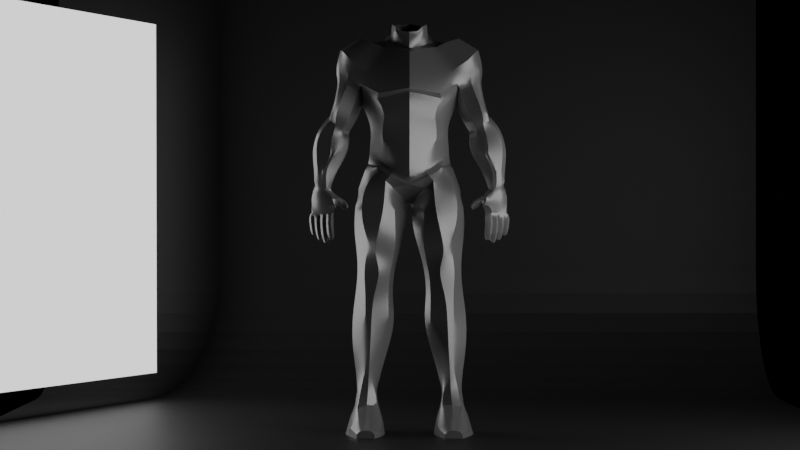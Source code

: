 # Source: 71-Cuerpo_3772_autosave.blend  (saved by Blender 3.4.6; exported with 4.5.12 LTS)
import bpy
from mathutils import Matrix  # noqa: F401  (used for matrix-valued properties, if any)

bpy.ops.wm.read_factory_settings(use_empty=True)
scene = bpy.context.scene
scene.name = 'Scene'

# ---- collections
col_collection = bpy.data.collections.new('Collection'); scene.collection.children.link(col_collection)

# ---- materials (node trees are filled in below, after node groups)
mat_material_004 = bpy.data.materials.new('Material.004')
mat_material_003 = bpy.data.materials.new('Material.003')
mat_material_001 = bpy.data.materials.new('Material.001')
mat_material_002 = bpy.data.materials.new('Material.002')

# ---- material node trees
mat_material_004.use_nodes = True; mat_material_004.node_tree.nodes.clear()
_N = mat_material_004.node_tree.nodes; _L = mat_material_004.node_tree.links
n0 = _N.new('ShaderNodeBsdfPrincipled'); n0.name = 'Principled BSDF'; n0.location = (10, 300)
n0.distribution = 'GGX'
n0.subsurface_method = 'RANDOM_WALK_SKIN'
n0.inputs[0].default_value = (0.5382, 0.5382, 0.5382, 1.0)
n0.inputs[1].default_value = 0.4567
n0.inputs[2].default_value = 0.3071
n0.inputs[3].default_value = 1.45
n0.inputs[27].default_value = (0.0, 0.0, 0.0, 1.0)
n0.inputs[28].default_value = 1.0
n1 = _N.new('ShaderNodeOutputMaterial'); n1.name = 'Material Output'; n1.location = (300, 300)
_L.new(n0.outputs[0], n1.inputs[0])
n1.is_active_output = True
mat_material_003.use_nodes = True; mat_material_003.node_tree.nodes.clear()
_N = mat_material_003.node_tree.nodes; _L = mat_material_003.node_tree.links
n0 = _N.new('ShaderNodeBsdfPrincipled'); n0.name = 'Principled BSDF'; n0.location = (10, 300)
n0.distribution = 'GGX'
n0.subsurface_method = 'RANDOM_WALK_SKIN'
n0.inputs[0].default_value = (0.03522, 0.03522, 0.03522, 1.0)
n0.inputs[3].default_value = 1.45
n0.inputs[27].default_value = (0.0, 0.0, 0.0, 1.0)
n0.inputs[28].default_value = 1.0
n1 = _N.new('ShaderNodeOutputMaterial'); n1.name = 'Material Output'; n1.location = (300, 300)
_L.new(n0.outputs[0], n1.inputs[0])
n1.is_active_output = True
mat_material_001.use_nodes = True; mat_material_001.node_tree.nodes.clear()
_N = mat_material_001.node_tree.nodes; _L = mat_material_001.node_tree.links
n0 = _N.new('ShaderNodeOutputMaterial'); n0.name = 'Material Output'; n0.location = (300, 300)
n1 = _N.new('ShaderNodeEmission'); n1.name = 'Emission'; n1.location = (10, 300)
_L.new(n1.outputs[0], n0.inputs[0])
n0.is_active_output = True
mat_material_002.use_nodes = True; mat_material_002.node_tree.nodes.clear()
_N = mat_material_002.node_tree.nodes; _L = mat_material_002.node_tree.links
n0 = _N.new('ShaderNodeOutputMaterial'); n0.name = 'Material Output'; n0.location = (300, 300)
n1 = _N.new('ShaderNodeEmission'); n1.name = 'Emission'; n1.location = (10, 300)
_L.new(n1.outputs[0], n0.inputs[0])
n0.is_active_output = True

# ---- world
world_world = bpy.data.worlds.new('World'); scene.world = world_world
world_world.use_nodes = True; world_world.node_tree.nodes.clear()
_N = world_world.node_tree.nodes; _L = world_world.node_tree.links
n0 = _N.new('ShaderNodeOutputWorld'); n0.name = 'World Output'; n0.location = (300, 300)
n1 = _N.new('ShaderNodeBackground'); n1.name = 'Background'; n1.location = (10, 300)
n1.inputs[0].default_value = (0.0, 0.0, 0.0, 1.0)
_L.new(n1.outputs[0], n0.inputs[0])
n0.is_active_output = True
world_world.color = (0.05088, 0.05088, 0.05088)
world_world.use_sun_shadow = False
world_world.sun_shadow_jitter_overblur = 0.0

# ---- cameras
cam_camera_001 = bpy.data.cameras.new('Camera.001')
cam_camera_001.lens = 85.0

# ---- meshes
me_cylinder_002 = bpy.data.meshes.new('Cylinder.002')
me_cylinder_002.from_pydata([(0.0, 0.2319, 0.58), (0.0, 0.2682, 0.7411), (0.3189, 0.1863, 0.5635), (0.3281, 0.2039, 0.6984), (0.3894, -0.02305, 0.5538), (0.3886, -0.02843, 0.7094), (0.2705, -0.2116, 0.5539), (0.2705, -0.2612, 0.7205), (0.0, -0.3496, 0.5599), (0.0, -0.3878, 0.736), (0.0, 0.2593, 0.3509), (0.2114, 0.2279, 0.413), (0.4011, -0.002203, 0.4648), (0.1611, -0.2586, 0.3506), (0.0, -0.3496, 0.3152), (0.3046, 0.228, 0.7959), (0.0, 0.3371, 0.8737), (0.4349, -0.01589, 0.8186), (0.2399, -0.3093, 0.7931), (0.0, -0.431, 0.8732), (0.355, 0.2154, 0.9722), (0.0, 0.3831, 1.041), (0.5234, -0.0008703, 1.061), (0.3178, -0.2688, 0.9776), (0.0, -0.4056, 1.038), (0.3576, 0.2743, 1.006), (0.0, 0.3829, 1.07), (0.5347, -0.006571, 1.148), (0.3116, -0.323, 1.025), (0.0, -0.4607, 1.072), (0.303, 0.3166, 1.198), (0.0, 0.3818, 1.225), (0.723, -0.06838, 1.28), (0.2531, -0.3186, 1.175), (0.0, -0.4119, 1.221), (0.2361, 0.245, 1.634), (0.0, 0.3471, 1.445), (0.3239, 0.009886, 1.539), (0.1509, -0.1964, 1.489), (0.0, -0.2866, 1.445), (0.7819, 0.1388, 0.3966), (0.7528, 0.156, 0.5417), (0.8053, 0.1388, 0.4066), (0.7973, 0.1559, 0.5541), (0.9938, 0.04627, 0.4274), (0.9683, 0.06428, 0.5555), (0.9992, -0.08579, 0.4257), (0.9698, -0.06622, 0.555), (0.8134, -0.1806, 0.4027), (0.8143, -0.1503, 0.543), (0.7882, -0.1804, 0.3921), (0.7363, -0.1267, 0.5241), (0.6607, -0.07323, 0.403), (0.6413, -0.06008, 0.5303), (0.6594, 0.0551, 0.4031), (0.6317, 0.06471, 0.5349), (0.8081, 0.1559, 0.6372), (0.694, 0.156, 0.609), (0.9323, 0.06446, 0.6672), (0.9325, -0.06471, 0.6672), (0.7807, -0.1264, 0.6393), (0.7036, -0.09021, 0.6148), (0.6477, -0.04958, 0.5965), (0.6432, 0.06471, 0.5957), (0.9596, -0.1359, 0.4184), (0.9522, -0.1122, 0.5556), (0.8993, -0.1104, 0.6562), (0.8714, 0.02684, 0.2224), (0.8868, 0.02665, 0.2222), (0.9722, -0.02469, 0.2373), (0.978, -0.09801, 0.2504), (0.9441, -0.1466, 0.2428), (0.8944, -0.177, 0.2207), (0.8762, -0.1759, 0.2195), (0.7789, -0.1092, 0.213), (0.778, -0.02482, 0.2137), (0.8677, -0.02343, 0.08242), (0.9124, -0.00778, 0.09146), (0.9729, -0.02807, 0.06814), (0.9739, -0.09761, 0.1101), (0.945, -0.1309, 0.1105), (0.9067, -0.147, 0.08375), (0.8584, -0.1458, 0.08109), (0.8194, -0.1053, 0.0832), (0.8213, -0.05794, 0.09454), (0.7158, 0.1883, 0.9418), (0.6213, 0.1387, 1.117), (0.7488, 0.1332, 0.9563), (0.6961, 0.1236, 1.169), (0.7786, -1.637e-07, 0.9734), (0.7361, -0.004115, 1.158), (0.7488, -0.1318, 0.9569), (0.7118, -0.1096, 1.141), (0.7126, -0.1843, 0.9415), (0.6432, -0.1579, 1.11), (0.5941, -0.1332, 0.8811), (0.5388, -0.1334, 1.071), (0.5167, 6.837e-05, 0.8588), (0.4629, -0.0009074, 1.086), (0.5941, 0.1332, 0.8811), (0.5239, 0.1416, 1.111), (0.7611, 0.1883, 0.8061), (0.7954, 0.1332, 0.8194), (0.8162, -1.674e-07, 0.8365), (0.7953, -0.133, 0.8195), (0.7584, -0.1852, 0.806), (0.6473, -0.1328, 0.7483), (0.5861, -1.531e-07, 0.7296), (0.647, 0.1332, 0.7479), (0.7816, 0.1883, 0.7093), (0.8062, 0.1332, 0.7473), (0.8288, -1.778e-07, 0.7918), (0.8164, -0.1105, 0.7463), (0.7658, -0.1374, 0.7156), (0.7086, -0.107, 0.672), (0.6323, -1.592e-07, 0.653), (0.7056, 0.1332, 0.6476), (0.3348, -0.1092, 0.5555), (0.3327, -0.1362, 0.7155), (0.293, -0.1175, 0.4202), (0.3461, -0.1491, 0.8079), (0.4635, -0.1215, 1.007), (0.4858, -0.2191, 1.123), (0.437, -0.2169, 1.265), (0.276, -0.1212, 1.505), (0.3548, 0.08104, 0.5588), (0.3592, 0.08705, 0.704), (0.3163, 0.1259, 0.4394), (0.3699, 0.1039, 0.8079), (0.4605, 0.06672, 1.015), (0.4791, 0.1828, 1.165), (0.4722, 0.3, 1.328), (0.3225, 0.2035, 1.59), (0.6269, -0.1595, 1.217), (0.6016, -0.1882, 1.36), (0.4013, -0.07794, 1.567), (0.4244, 0.04009, 1.576), (0.5848, 0.1738, 1.262), (0.5844, 0.2457, 1.402), (0.3885, 0.1477, 1.572), (0.7594, 0.007725, 1.3), (0.6809, -0.09975, 1.461), (0.7097, 0.01355, 1.488), (0.5058, -0.01199, 1.599), (0.5176, 0.01951, 1.605), (0.6631, 0.1273, 1.312), (0.6243, 0.1586, 1.485), (0.4934, 0.1088, 1.592), (0.3089, 0.1916, -0.319), (0.2899, 0.215, -0.1939), (0.4878, 0.1165, -0.3275), (0.5191, 0.1518, -0.1678), (0.565, -0.02285, -0.3239), (0.5488, -0.0572, -0.1372), (0.4762, -0.2705, -0.3138), (0.4902, -0.2467, -0.1394), (0.2983, -0.3469, -0.3075), (0.2705, -0.3231, -0.1728), (0.155, -0.2705, -0.3323), (0.1606, -0.2467, -0.1752), (0.04961, -0.02638, -0.3625), (0.03153, -0.07033, -0.185), (0.1555, 0.09536, -0.3391), (0.1653, 0.112, -0.189), (0.3379, 0.1911, -0.487), (0.4247, 0.1152, -0.482), (0.551, 0.002198, -0.4955), (0.4242, -0.246, -0.4817), (0.3377, -0.3224, -0.4869), (0.15, -0.246, -0.4991), (0.0935, 0.002198, -0.5328), (0.15, 0.1141, -0.4991), (0.361, 0.1488, -0.6228), (0.4338, 0.07235, -0.6252), (0.5301, -0.05715, -0.656), (0.4338, -0.2064, -0.6252), (0.361, -0.2828, -0.6228), (0.1779, -0.2064, -0.6808), (0.1489, -0.05715, -0.7085), (0.1779, 0.07235, -0.6808), (0.4917, 0.2284, 0.0275), (0.3086, 0.2437, -0.02511), (0.52, 0.01654, 0.0437), (0.4603, -0.2138, 0.04829), (0.2562, -0.2902, -0.001698), (0.1708, -0.2138, -0.04221), (0.03175, 7.047e-08, -0.1479), (0.1782, 0.2, -0.04716), (0.2923, 0.07402, -0.8235), (0.4644, -0.002377, -0.8245), (0.5239, -0.06814, -0.8235), (0.4644, -0.1844, -0.8135), (0.2923, -0.2608, -0.8125), (0.213, -0.1844, -0.8354), (0.1748, -0.06814, -0.8577), (0.213, -0.002377, -0.8464), (0.3696, 0.1553, -1.038), (0.4459, 0.07895, -1.028), (0.542, 9.846e-09, -1.018), (0.4459, -0.1673, -1.026), (0.3696, -0.1949, -1.036), (0.2311, -0.1185, -1.028), (0.1929, 1.445e-08, -1.052), (0.2311, 0.07895, -1.03), (0.3934, 0.2894, -1.288), (0.4492, 0.213, -1.286), (0.5843, 1.179e-08, -1.288), (0.4492, -0.1563, -1.266), (0.3934, -0.1839, -1.268), (0.2246, -0.1075, -1.291), (0.1576, 1.352e-08, -1.333), (0.2246, 0.213, -1.311), (0.403, 0.2147, -1.558), (0.4482, 0.1383, -1.559), (0.5842, 1.382e-08, -1.593), (0.4482, -0.1432, -1.563), (0.403, -0.1707, -1.562), (0.3078, -0.09433, -1.552), (0.2291, 1.084e-08, -1.603), (0.3078, 0.1383, -1.547), (0.4239, 0.1114, -1.874), (0.4574, 0.03499, -1.872), (0.5415, 1.197e-08, -1.861), (0.4574, -0.1278, -1.859), (0.4239, -0.1553, -1.861), (0.3839, -0.07895, -1.858), (0.3094, 7.703e-09, -1.863), (0.3839, 0.03499, -1.872), (0.0, 0.2673, 1.605), (0.0, 0.2168, 1.722), (0.1071, 0.1688, 1.69), (0.08371, 0.1247, 1.712), (0.1893, -0.001521, 1.605), (0.1762, -0.0003089, 1.687), (0.05419, -0.1383, 1.587), (0.07892, -0.1162, 1.648), (0.0, -0.1553, 1.584), (0.0, -0.1438, 1.639), (0.03266, -0.1383, 1.497), (0.2363, 0.0007004, 1.568), (0.2007, 0.2089, 1.666), (0.0, 0.3015, 1.498), (0.1342, -0.08181, 1.683), (0.122, -0.08192, 1.583), (0.0, -0.1553, 1.497), (0.09822, -0.08184, 1.515), (0.0, 0.1837, 1.785), (0.08194, 0.1178, 1.771), (0.1699, -2.786e-07, 1.759), (0.08157, -0.1162, 1.679), (0.0, -0.1438, 1.67), (0.1298, -0.08181, 1.732), (0.4334, 0.06675, -2.044), (0.4908, 0.03911, -2.05), (0.5328, -0.002494, -2.052), (0.4974, -0.1181, -2.049), (0.4283, -0.1408, -2.052), (0.367, -0.1065, -2.049), (0.3474, -0.03207, -2.048), (0.382, 0.03088, -2.054), (0.4158, 0.2273, 0.2141), (0.2689, 0.266, 0.1167), (0.4462, 0.01543, 0.2494), (0.3683, -0.1607, 0.1742), (0.2439, -0.2652, 0.121), (0.1659, -0.2135, 0.05671), (0.02675, 0.0002782, -0.09776), (0.1755, 0.2156, 0.05809), (0.0, 0.2591, 0.2293), (0.1999, 0.2215, 0.2903), (0.3998, 0.001354, 0.398), (0.1567, -0.2577, 0.2122), (0.0, -0.3042, 0.1634), (0.284, -0.1164, 0.3178), (0.3103, 0.1313, 0.3578), (1.007, 0.01525, -0.1219), (1.013, 0.07102, -0.1198), (0.9935, 0.03432, -0.0554), (0.9988, 0.01199, 0.01327), (1.009, -0.002967, -0.05808), (0.9959, -0.02794, 0.01341), (0.954, -0.07497, -0.0613), (0.9503, -0.09671, 0.04521), (0.8622, -0.1215, -0.06432), (0.8718, -0.1316, 0.0237), (0.832, -0.1129, 0.0408), (0.8143, -0.05204, -0.06057), (0.8306, -0.06268, 0.02438), (0.8868, 0.01275, -0.05831), (0.9055, -0.006556, 0.02606), (0.9598, 0.05614, -0.05541), (0.9712, 0.0378, 0.01779), (0.9372, -0.0563, -0.1243), (0.8399, -0.1036, -0.1308), (0.7743, -0.1001, -0.1344), (0.8015, -0.03743, -0.1271), (0.8789, 0.02088, -0.1256), (0.9581, 0.0737, -0.1207), (0.9964, 0.02402, -0.201), (1.015, 0.06767, -0.2023), (0.9252, -0.02675, -0.2023), (0.8543, -0.06746, -0.2035), (0.7996, -0.06846, -0.1962), (0.8242, -0.03099, -0.2052), (0.8887, 0.01266, -0.2095), (0.969, 0.06207, -0.2041), (0.8546, -0.07931, -0.2986), (0.8526, -0.05724, -0.3014), (0.8504, -0.05264, -0.2638), (0.8485, -0.04611, -0.2388), (0.8523, -0.07478, -0.2596), (0.8536, -0.06685, -0.2279), (0.8375, -0.09144, -0.2578), (0.8384, -0.08184, -0.2229), (0.8156, -0.09305, -0.2588), (0.8151, -0.0851, -0.2181), (0.7991, -0.07885, -0.2617), (0.7974, -0.0735, -0.2218), (0.7977, -0.05763, -0.2645), (0.8002, -0.05272, -0.2226), (0.8116, -0.04169, -0.2659), (0.8142, -0.03797, -0.2298), (0.8329, -0.0391, -0.2656), (0.8312, -0.03163, -0.2315), (0.8402, -0.09604, -0.2974), (0.8184, -0.09817, -0.2986), (0.8016, -0.08441, -0.3017), (0.7996, -0.06279, -0.3048), (0.8137, -0.04604, -0.3058), (0.8354, -0.04365, -0.3041), (0.8468, -0.06551, -0.405), (0.8448, -0.04414, -0.4013), (0.8483, -0.05017, -0.3619), (0.8518, -0.05663, -0.3189), (0.8502, -0.07173, -0.3654), (0.8537, -0.07823, -0.3224), (0.8362, -0.08851, -0.3669), (0.8396, -0.09501, -0.3238), (0.8144, -0.0907, -0.3654), (0.8179, -0.0972, -0.3224), (0.7977, -0.077, -0.3619), (0.8011, -0.0835, -0.3188), (0.7957, -0.05544, -0.3584), (0.7992, -0.06194, -0.3153), (0.8098, -0.03865, -0.3569), (0.8132, -0.04516, -0.3139), (0.8315, -0.03647, -0.3584), (0.835, -0.04293, -0.3155), (0.8328, -0.08219, -0.4064), (0.8113, -0.08416, -0.4045), (0.7953, -0.07061, -0.4002), (0.7938, -0.04993, -0.3962), (0.8071, -0.03362, -0.395), (0.8282, -0.03099, -0.3972), (0.8272, -0.04435, -0.4726), (0.8263, -0.03201, -0.4677), (0.8327, -0.03397, -0.4503), (0.8429, -0.04222, -0.4152), (0.8346, -0.05015, -0.457), (0.8446, -0.06235, -0.4215), (0.8229, -0.0637, -0.4606), (0.8306, -0.07802, -0.4244), (0.805, -0.0646, -0.458), (0.8098, -0.07967, -0.4225), (0.7945, -0.05454, -0.4498), (0.7947, -0.06675, -0.417), (0.7923, -0.03914, -0.4454), (0.7938, -0.04762, -0.4111), (0.8035, -0.02673, -0.4426), (0.8067, -0.0326, -0.4079), (0.8198, -0.02519, -0.444), (0.8268, -0.0301, -0.4095), (0.8183, -0.05401, -0.4774), (0.8041, -0.05547, -0.4756), (0.7972, -0.04889, -0.4633), (0.7951, -0.03724, -0.4603), (0.8021, -0.02589, -0.4611), (0.8161, -0.02486, -0.4617), (0.9169, -0.03797, -0.2986), (0.9144, -0.01568, -0.3016), (0.9111, -0.01124, -0.2643), (0.911, -0.005153, -0.2412), (0.915, -0.03354, -0.2598), (0.9169, -0.02582, -0.2296), (0.8995, -0.05252, -0.2576), (0.8943, -0.04749, -0.2221), (0.8748, -0.05474, -0.2599), (0.8677, -0.05703, -0.229), (0.859, -0.03873, -0.2644), (0.8554, -0.04071, -0.2394), (0.8589, -0.01674, -0.2651), (0.8526, -0.01553, -0.229), (0.8744, -0.001056, -0.2667), (0.8767, 0.00203, -0.234), (0.8943, 0.001192, -0.2662), (0.8953, 0.007092, -0.2359), (0.9024, -0.0556, -0.2973), (0.8795, -0.05772, -0.2985), (0.8625, -0.04297, -0.3011), (0.8612, -0.02104, -0.3036), (0.8753, -0.004531, -0.3052), (0.897, -0.002188, -0.3044), (0.9085, -0.02398, -0.4052), (0.9064, -0.00259, -0.4013), (0.9099, -0.00862, -0.3619), (0.9134, -0.01507, -0.3189), (0.9118, -0.03018, -0.3654), (0.9154, -0.0367, -0.3224), (0.8978, -0.04697, -0.3669), (0.9013, -0.0535, -0.3238), (0.876, -0.04915, -0.3654), (0.8795, -0.05567, -0.3224), (0.8593, -0.03545, -0.3619), (0.8626, -0.04201, -0.3189), (0.8573, -0.01389, -0.3584), (0.8608, -0.02036, -0.3157), (0.8714, 0.002898, -0.3569), (0.8749, -0.003684, -0.3143), (0.8931, 0.005081, -0.3584), (0.8966, -0.001372, -0.3153), (0.8945, -0.04076, -0.4066), (0.8727, -0.04295, -0.4052), (0.8561, -0.02923, -0.4015), (0.8543, -0.007801, -0.3978), (0.8682, 0.008791, -0.3962), (0.8898, 0.01082, -0.3975), (0.8869, 0.001214, -0.4978), (0.8857, 0.0134, -0.4892), (0.8931, 0.009509, -0.4602), (0.9043, -0.0005455, -0.4158), (0.8958, -0.00733, -0.4656), (0.9069, -0.02125, -0.4211), (0.8843, -0.02218, -0.4674), (0.8929, -0.03778, -0.4237), (0.8656, -0.02329, -0.4646), (0.8714, -0.04003, -0.4211), (0.8541, -0.01258, -0.4572), (0.8556, -0.02659, -0.4153), (0.8525, 0.003584, -0.4525), (0.8541, -0.006415, -0.409), (0.8632, 0.01699, -0.4523), (0.8678, 0.009522, -0.4063), (0.8798, 0.01853, -0.4546), (0.8884, 0.01179, -0.4099), (0.8769, -0.009193, -0.5062), (0.8617, -0.0114, -0.4995), (0.8543, -0.004768, -0.4831), (0.8533, 0.007463, -0.4776), (0.8612, 0.01899, -0.4792), (0.8754, 0.02003, -0.4806), (0.977, 0.003236, -0.2997), (0.9754, 0.02554, -0.3017), (0.9803, 0.03268, -0.2673), (0.9851, 0.04364, -0.2451), (0.9806, 0.01057, -0.2618), (0.9898, 0.02172, -0.2311), (0.9622, -0.006925, -0.2589), (0.9619, 0.0009786, -0.2218), (0.9383, -0.01052, -0.2613), (0.9333, -0.01267, -0.2291), (0.9236, 0.00352, -0.2657), (0.9194, 0.001417, -0.2409), (0.9233, 0.02316, -0.2659), (0.9118, 0.01836, -0.2344), (0.9391, 0.03906, -0.2653), (0.9359, 0.03918, -0.2272), (0.9623, 0.04463, -0.2667), (0.9682, 0.05467, -0.2334), (0.9622, -0.0141, -0.2988), (0.9401, -0.01649, -0.3), (0.9234, -0.00216, -0.3028), (0.9221, 0.01938, -0.305), (0.9363, 0.03559, -0.3051), (0.9581, 0.03811, -0.3036), (0.9652, 0.01677, -0.4019), (0.9623, 0.03428, -0.3971), (0.9692, 0.03134, -0.3632), (0.9735, 0.02542, -0.3208), (0.9717, 0.01048, -0.3669), (0.9756, 0.003862, -0.324), (0.9581, -0.006413, -0.3685), (0.9615, -0.01293, -0.3255), (0.9363, -0.008609, -0.3671), (0.9398, -0.01511, -0.324), (0.9196, 0.005092, -0.3635), (0.923, -0.001406, -0.3205), (0.9176, 0.02665, -0.36), (0.9213, 0.02016, -0.3176), (0.9318, 0.04327, -0.3585), (0.9353, 0.03656, -0.3171), (0.9532, 0.04471, -0.3598), (0.9567, 0.03879, -0.3182), (0.9541, 0.001005, -0.4059), (0.9334, -0.001708, -0.4055), (0.9175, 0.01154, -0.4014), (0.9167, 0.03151, -0.3965), (0.9304, 0.04534, -0.3935), (0.9489, 0.04554, -0.3938), (0.9466, 0.03551, -0.4679), (0.9455, 0.04473, -0.4612), (0.9498, 0.04286, -0.4471), (0.9555, 0.03758, -0.4219), (0.9521, 0.03106, -0.4533), (0.9589, 0.02275, -0.4259), (0.9438, 0.01972, -0.4592), (0.9504, 0.007465, -0.4275), (0.9277, 0.01797, -0.4578), (0.9317, 0.003766, -0.4248), (0.9171, 0.02738, -0.451), (0.9173, 0.01597, -0.4194), (0.9165, 0.04136, -0.4456), (0.9171, 0.03443, -0.4153), (0.9269, 0.05075, -0.4428), (0.9294, 0.04652, -0.4155), (0.9401, 0.05002, -0.4429), (0.9443, 0.04633, -0.4181), (0.9393, 0.02779, -0.4769), (0.9259, 0.02647, -0.4767), (0.9178, 0.03332, -0.4677), (0.9174, 0.04403, -0.4617), (0.9257, 0.05188, -0.4587), (0.9374, 0.05109, -0.4576), (1.035, 0.04421, -0.2895), (1.032, 0.06384, -0.2912), (1.034, 0.06837, -0.2573), (1.026, 0.07073, -0.2264), (1.035, 0.05064, -0.2552), (1.027, 0.05849, -0.2242), (1.024, 0.03546, -0.2528), (1.017, 0.04319, -0.2193), (1.002, 0.03179, -0.256), (1.002, 0.03096, -0.2295), (0.9895, 0.04619, -0.261), (0.9891, 0.04462, -0.2439), (0.9904, 0.06521, -0.2603), (0.9844, 0.06502, -0.2323), (1.004, 0.07828, -0.2588), (0.9995, 0.07371, -0.2236), (1.021, 0.07862, -0.2591), (1.016, 0.07491, -0.2275), (1.023, 0.02767, -0.2881), (1.002, 0.02609, -0.2882), (0.9882, 0.04087, -0.2895), (0.9878, 0.06015, -0.2908), (0.9999, 0.07405, -0.292), (1.018, 0.07563, -0.2925), (1.023, 0.05566, -0.3808), (1.021, 0.07194, -0.3776), (1.027, 0.06866, -0.3468), (1.03, 0.06353, -0.3098), (1.028, 0.04983, -0.3498), (1.032, 0.04415, -0.3124), (1.016, 0.03519, -0.3511), (1.02, 0.02854, -0.3135), (0.997, 0.03334, -0.3498), (1.0, 0.02663, -0.3122), (0.9825, 0.0453, -0.3467), (0.986, 0.04, -0.3098), (0.9808, 0.064, -0.3437), (0.9854, 0.05934, -0.3079), (0.993, 0.07859, -0.3424), (0.9974, 0.07359, -0.3071), (1.012, 0.08055, -0.3437), (1.015, 0.07538, -0.3078), (1.012, 0.04274, -0.3823), (0.9952, 0.04108, -0.3811), (0.983, 0.05172, -0.3771), (0.9816, 0.0676, -0.374), (0.9921, 0.08033, -0.3728), (1.009, 0.082, -0.3742), (1.006, 0.07073, -0.426), (1.005, 0.078, -0.4257), (1.009, 0.07828, -0.4175), (1.015, 0.07457, -0.3968), (1.011, 0.06824, -0.4206), (1.017, 0.06148, -0.4004), (1.003, 0.0599, -0.4235), (1.008, 0.05041, -0.4023), (0.9927, 0.05968, -0.421), (0.9937, 0.04968, -0.4016), (0.9862, 0.06559, -0.416), (0.984, 0.05839, -0.3977), (0.9841, 0.07525, -0.4145), (0.9837, 0.07106, -0.3938), (0.9913, 0.08317, -0.4132), (0.9925, 0.08088, -0.3923), (1.002, 0.08365, -0.4139), (1.005, 0.08192, -0.3937), (1.001, 0.06554, -0.4291), (0.9931, 0.06485, -0.4293), (0.9885, 0.06881, -0.4231), (0.9868, 0.07589, -0.4227), (0.9913, 0.08269, -0.4239), (0.9997, 0.08279, -0.4241), (0.6818, -0.06339, -0.09879), (0.694, -0.06759, -0.1155), (0.7186, -0.08575, -0.0972), (0.7454, -0.1079, -0.07637), (0.7085, -0.07854, -0.07632), (0.74, -0.09604, -0.05382), (0.7046, -0.05763, -0.06531), (0.74, -0.07337, -0.04243), (0.7108, -0.0335, -0.06932), (0.7474, -0.04916, -0.04415), (0.7239, -0.01972, -0.08545), (0.7605, -0.03351, -0.0602), (0.7364, -0.02414, -0.1045), (0.7709, -0.0386, -0.08097), (0.7393, -0.04554, -0.1163), (0.7685, -0.06365, -0.09671), (0.7313, -0.07215, -0.1144), (0.756, -0.0946, -0.0964), (0.6766, -0.04477, -0.08937), (0.6818, -0.02252, -0.09307), (0.6944, -0.01074, -0.1074), (0.7064, -0.01571, -0.124), (0.7113, -0.03416, -0.1332), (0.7062, -0.05548, -0.1296), (0.6532, -0.03349, -0.1424), (0.6575, -0.03635, -0.1499), (0.6639, -0.04398, -0.1441), (0.6798, -0.05652, -0.1279), (0.6558, -0.0402, -0.1348), (0.6686, -0.05228, -0.1154), (0.6501, -0.02702, -0.1311), (0.6635, -0.03645, -0.1076), (0.6533, -0.0123, -0.1348), (0.668, -0.0173, -0.1102), (0.6626, -0.006598, -0.1421), (0.6803, -0.007851, -0.1208), (0.6705, -0.009445, -0.153), (0.6925, -0.01366, -0.1336), (0.6744, -0.02373, -0.1574), (0.6968, -0.03046, -0.141), (0.6717, -0.03741, -0.1524), (0.691, -0.04758, -0.1383), (0.6482, -0.02397, -0.1413), (0.6476, -0.01196, -0.1461), (0.6558, -0.008567, -0.1502), (0.66, -0.009852, -0.1595), (0.6621, -0.01972, -0.1647), (0.6617, -0.03137, -0.1581), (0.6556, -0.1403, -2.496), (0.4455, -0.1403, -2.501), (0.4455, -0.02272, -2.501), (0.4468, 0.1512, -2.498), (0.6556, -0.02272, -2.496), (0.5759, 0.1512, -2.495), (0.6019, -0.02272, -2.325), (0.5474, 0.1381, -2.388), (0.5561, 0.047, -2.214), (0.5161, 0.1145, -2.3), (0.4436, 0.06519, -2.182), (0.4462, 0.1175, -2.272), (0.3348, 0.047, -2.214), (0.3784, 0.139, -2.314), (0.289, -0.02272, -2.325), (0.3507, 0.1512, -2.39), (0.2671, -0.02272, -2.477), (0.3346, 0.1512, -2.485), (0.602, -0.1385, -2.326), (0.5561, -0.07052, -2.214), (0.3348, -0.07052, -2.214), (0.289, -0.1403, -2.325), (0.2639, -0.1403, -2.482), (0.6556, -0.2227, -2.496), (0.4455, -0.2227, -2.501), (0.595, -0.2495, -2.364), (0.5271, -0.2065, -2.228), (0.4424, -0.2003, -2.194), (0.3348, -0.1529, -2.214), (0.2926, -0.23, -2.341), (0.2639, -0.2227, -2.478), (0.6018, -0.4333, -2.496), (0.4455, -0.4333, -2.501), (0.5945, -0.4333, -2.409), (0.5169, -0.4238, -2.35), (0.4447, -0.4178, -2.328), (0.3741, -0.4284, -2.354), (0.2964, -0.4333, -2.409), (0.2891, -0.4333, -2.496), (0.5324, -0.6149, -2.5), (0.4455, -0.6149, -2.503), (0.5283, -0.6149, -2.452), (0.504, -0.6149, -2.423), (0.4455, -0.6149, -2.41), (0.3869, -0.6149, -2.423), (0.3626, -0.6149, -2.452), (0.3586, -0.6149, -2.5), (0.3487, 0.1949, 0.2603), (0.2083, 0.2752, 0.1868), (0.4244, 0.01969, 0.2815), (0.329, -0.1589, 0.2567), (0.1931, -0.2707, 0.1809), (0.0, -0.2639, 0.09202), (0.0, -3.35e-05, -0.09178), (0.0, 0.1954, 0.09738), (0.7612, -0.1133, -0.1031), (0.7814, -0.129, -0.1183), (0.7611, -0.08003, -0.1171), (0.7692, -0.06947, -0.1055), (0.798, -0.05106, -0.109), (0.7975, -0.05183, -0.08934), (0.8137, -0.06186, -0.05528), (0.7995, -0.05433, -0.04927), (0.81, -0.07529, -0.009047), (0.7857, -0.06676, -0.02147), (0.8045, -0.1022, 0.002783), (0.7747, -0.08846, -0.02194), (0.8137, -0.1238, -0.01303), (0.7713, -0.1092, -0.03653), (0.7984, -0.1458, -0.06357), (0.7619, -0.125, -0.06549)], [], [(0, 1, 3, 2), (125, 126, 5, 4), (117, 118, 7, 6), (6, 7, 9, 8), (126, 3, 15, 128), (117, 6, 13, 119), (6, 8, 14, 13), (125, 4, 12, 127), (0, 2, 11, 10), (15, 16, 21, 20), (3, 1, 16, 15), (118, 5, 17, 120), (9, 7, 18, 19), (19, 18, 23, 24), (128, 15, 20, 129), (120, 17, 22, 121), (25, 26, 31, 30), (24, 23, 28, 29), (129, 20, 25, 130), (121, 22, 27, 122), (20, 21, 26, 25), (29, 28, 33, 34), (130, 25, 30, 131), (124, 123, 134, 135), (37, 124, 135, 136), (30, 31, 36, 35), (34, 33, 38, 39), (131, 30, 35, 132), (40, 41, 43, 42), (42, 43, 45, 44), (44, 45, 47, 46), (64, 65, 49, 48), (48, 49, 51, 50), (50, 51, 53, 52), (65, 47, 59, 66), (52, 53, 55, 54), (54, 55, 41, 40), (48, 50, 73, 72), (55, 53, 62, 63), (45, 43, 56, 58), (51, 49, 60, 61), (41, 55, 63, 57), (43, 41, 57, 56), (47, 45, 58, 59), (53, 51, 61, 62), (49, 65, 66, 60), (46, 47, 65, 64), (69, 70, 79, 78), (64, 48, 72, 71), (40, 42, 68, 67), (44, 46, 70, 69), (42, 44, 69, 68), (54, 40, 67, 75), (52, 54, 75, 74), (50, 52, 74, 73), (46, 64, 71, 70), (287, 76, 289), (74, 75, 84, 83), (71, 72, 81, 80), (67, 68, 77, 76), (75, 67, 76, 84), (72, 73, 82, 81), (68, 69, 78, 77), (70, 71, 80, 79), (73, 74, 83, 82), (85, 86, 88, 87), (87, 88, 90, 89), (89, 90, 92, 91), (91, 92, 94, 93), (93, 94, 96, 95), (95, 96, 98, 97), (88, 86, 137, 145), (97, 98, 100, 99), (99, 100, 86, 85), (87, 89, 103, 102), (105, 106, 114, 113), (93, 95, 106, 105), (99, 85, 101, 108), (85, 87, 102, 101), (89, 91, 104, 103), (95, 97, 107, 106), (91, 93, 105, 104), (97, 99, 108, 107), (103, 104, 112, 111), (101, 102, 110, 109), (108, 101, 109, 116), (106, 107, 115, 114), (104, 105, 113, 112), (102, 103, 111, 110), (107, 108, 116, 115), (33, 123, 124, 38), (28, 122, 123, 33), (23, 121, 122, 28), (18, 120, 121, 23), (7, 118, 120, 18), (4, 117, 119, 12), (4, 5, 118, 117), (131, 132, 139, 138), (90, 88, 145, 140), (22, 129, 130, 27), (17, 128, 129, 22), (2, 125, 127, 11), (5, 126, 128, 17), (2, 3, 126, 125), (139, 136, 144, 147), (92, 90, 140, 32), (137, 138, 146, 145), (134, 133, 32, 141), (130, 131, 138, 137), (132, 37, 136, 139), (94, 92, 32, 133), (123, 122, 133, 134), (32, 140, 142, 141), (141, 142, 144, 143), (142, 146, 147, 144), (140, 145, 146, 142), (96, 94, 133, 122), (135, 134, 141, 143), (136, 135, 143, 144), (138, 139, 147, 146), (148, 149, 151, 150), (150, 151, 153, 152), (152, 153, 155, 154), (154, 155, 157, 156), (156, 157, 159, 158), (158, 159, 161, 160), (157, 155, 183, 184), (160, 161, 163, 162), (162, 163, 149, 148), (162, 148, 164, 171), (166, 167, 175, 174), (148, 150, 165, 164), (152, 154, 167, 166), (158, 160, 170, 169), (154, 156, 168, 167), (160, 162, 171, 170), (150, 152, 166, 165), (156, 158, 169, 168), (178, 179, 195, 194), (164, 165, 173, 172), (171, 164, 172, 179), (169, 170, 178, 177), (167, 168, 176, 175), (165, 166, 174, 173), (170, 171, 179, 178), (168, 169, 177, 176), (182, 180, 260, 262), (163, 161, 186, 187), (153, 151, 180, 182), (159, 157, 184, 185), (149, 163, 187, 181), (151, 149, 181, 180), (155, 153, 182, 183), (161, 159, 185, 186), (190, 191, 199, 198), (176, 177, 193, 192), (174, 175, 191, 190), (172, 173, 189, 188), (179, 172, 188, 195), (177, 178, 194, 193), (175, 176, 192, 191), (173, 174, 190, 189), (196, 197, 205, 204), (188, 189, 197, 196), (195, 188, 196, 203), (193, 194, 202, 201), (191, 192, 200, 199), (189, 190, 198, 197), (194, 195, 203, 202), (192, 193, 201, 200), (210, 211, 219, 218), (203, 196, 204, 211), (201, 202, 210, 209), (199, 200, 208, 207), (197, 198, 206, 205), (202, 203, 211, 210), (200, 201, 209, 208), (198, 199, 207, 206), (213, 214, 222, 221), (208, 209, 217, 216), (206, 207, 215, 214), (204, 205, 213, 212), (211, 204, 212, 219), (209, 210, 218, 217), (207, 208, 216, 215), (205, 206, 214, 213), (225, 226, 258, 257), (218, 219, 227, 226), (216, 217, 225, 224), (214, 215, 223, 222), (212, 213, 221, 220), (219, 212, 220, 227), (217, 218, 226, 225), (215, 216, 224, 223), (227, 220, 252, 259), (228, 229, 231, 230), (230, 231, 233, 232), (243, 242, 235, 234), (234, 235, 237, 236), (228, 230, 240, 241), (230, 232, 239, 240), (234, 236, 244, 238), (232, 243, 245, 239), (232, 233, 242, 243), (243, 234, 238, 245), (231, 229, 246, 247), (242, 233, 248, 251), (235, 242, 251, 249), (237, 235, 249, 250), (233, 231, 247, 248), (223, 224, 256, 255), (221, 222, 254, 253), (226, 227, 259, 258), (224, 225, 257, 256), (222, 223, 255, 254), (220, 221, 253, 252), (261, 267, 696, 690), (187, 186, 266, 267), (185, 184, 264, 265), (183, 182, 262, 263), (180, 181, 261, 260), (181, 187, 267, 261), (186, 185, 265, 266), (184, 183, 263, 264), (12, 119, 273, 270), (119, 13, 271, 273), (10, 11, 269, 268), (13, 14, 272, 271), (127, 12, 270, 274), (11, 127, 274, 269), (275, 292, 300, 298), (288, 290, 297, 296), (277, 278, 280, 279), (296, 297, 305, 304), (281, 283, 293, 292), (279, 280, 282, 281), (297, 276, 299, 305), (290, 277, 276, 297), (281, 282, 284, 283), (292, 293, 301, 300), (286, 288, 296, 295), (293, 294, 302, 301), (279, 281, 292, 275), (391, 389, 309, 323), (277, 279, 275, 276), (286, 287, 289, 288), (287, 83, 84), (276, 275, 298, 299), (288, 289, 291, 290), (295, 296, 304, 303), (290, 291, 278, 277), (294, 295, 303, 302), (336, 337, 339, 338), (320, 322, 329, 328), (308, 309, 311, 310), (342, 344, 352, 351), (312, 314, 325, 324), (310, 311, 313, 312), (334, 335, 337, 336), (322, 308, 307, 329), (312, 313, 315, 314), (336, 338, 349, 348), (318, 320, 328, 327), (314, 315, 317, 316), (332, 333, 335, 334), (310, 312, 324, 306), (316, 317, 319, 318), (344, 346, 353, 352), (308, 310, 306, 307), (318, 319, 321, 320), (535, 533, 453, 467), (489, 487, 471, 472), (320, 321, 323, 322), (346, 332, 331, 353), (314, 316, 326, 325), (322, 323, 309, 308), (316, 318, 327, 326), (338, 339, 341, 340), (334, 336, 348, 330), (340, 341, 343, 342), (332, 334, 330, 331), (342, 343, 345, 344), (409, 407, 378, 396), (337, 335, 306, 324), (344, 345, 347, 346), (338, 340, 350, 349), (346, 347, 333, 332), (340, 342, 351, 350), (360, 361, 363, 362), (366, 368, 376, 375), (358, 359, 361, 360), (360, 362, 373, 372), (356, 357, 359, 358), (368, 370, 377, 376), (370, 356, 355, 377), (362, 363, 365, 364), (358, 360, 372, 354), (364, 365, 367, 366), (356, 358, 354, 355), (366, 367, 369, 368), (411, 409, 396, 397), (355, 354, 372, 373, 374, 375, 376, 377), (368, 369, 371, 370), (362, 364, 374, 373), (370, 371, 357, 356), (364, 366, 375, 374), (408, 409, 411, 410), (392, 394, 401, 400), (380, 381, 383, 382), (414, 416, 424, 423), (384, 386, 397, 396), (382, 383, 385, 384), (406, 407, 409, 408), (394, 380, 379, 401), (384, 385, 387, 386), (408, 410, 421, 420), (390, 392, 400, 399), (386, 387, 389, 388), (404, 405, 407, 406), (382, 384, 396, 378), (388, 389, 391, 390), (416, 418, 425, 424), (380, 382, 378, 379), (390, 391, 393, 392), (461, 459, 383, 381), (491, 489, 472, 473), (392, 393, 395, 394), (418, 404, 403, 425), (386, 388, 398, 397), (394, 395, 381, 380), (388, 390, 399, 398), (410, 411, 413, 412), (406, 408, 420, 402), (412, 413, 415, 414), (404, 406, 402, 403), (414, 415, 417, 416), (413, 411, 397, 398), (339, 337, 324, 325), (416, 417, 419, 418), (410, 412, 422, 421), (418, 419, 405, 404), (412, 414, 423, 422), (432, 433, 435, 434), (438, 440, 448, 447), (430, 431, 433, 432), (432, 434, 445, 444), (428, 429, 431, 430), (440, 442, 449, 448), (442, 428, 427, 449), (434, 435, 437, 436), (430, 432, 444, 426), (436, 437, 439, 438), (428, 430, 426, 427), (438, 439, 441, 440), (415, 413, 398, 399), (427, 426, 444, 445, 446, 447, 448, 449), (440, 441, 443, 442), (434, 436, 446, 445), (442, 443, 429, 428), (436, 438, 447, 446), (480, 481, 483, 482), (464, 466, 473, 472), (452, 453, 455, 454), (486, 488, 496, 495), (456, 458, 469, 468), (454, 455, 457, 456), (478, 479, 481, 480), (466, 452, 451, 473), (456, 457, 459, 458), (480, 482, 493, 492), (462, 464, 472, 471), (458, 459, 461, 460), (476, 477, 479, 478), (454, 456, 468, 450), (460, 461, 463, 462), (488, 490, 497, 496), (452, 454, 450, 451), (462, 463, 465, 464), (463, 461, 381, 395), (405, 419, 401, 379), (464, 465, 467, 466), (490, 476, 475, 497), (458, 460, 470, 469), (466, 467, 453, 452), (460, 462, 471, 470), (482, 483, 485, 484), (478, 480, 492, 474), (484, 485, 487, 486), (476, 478, 474, 475), (486, 487, 489, 488), (417, 415, 399, 400), (341, 339, 325, 326), (488, 489, 491, 490), (482, 484, 494, 493), (490, 491, 477, 476), (484, 486, 495, 494), (504, 505, 507, 506), (510, 512, 520, 519), (502, 503, 505, 504), (504, 506, 517, 516), (500, 501, 503, 502), (512, 514, 521, 520), (514, 500, 499, 521), (506, 507, 509, 508), (502, 504, 516, 498), (508, 509, 511, 510), (500, 502, 498, 499), (510, 511, 513, 512), (419, 417, 400, 401), (499, 498, 516, 517, 518, 519, 520, 521), (512, 513, 515, 514), (506, 508, 518, 517), (514, 515, 501, 500), (508, 510, 519, 518), (552, 553, 555, 554), (536, 538, 545, 544), (524, 525, 527, 526), (558, 560, 568, 567), (528, 530, 541, 540), (526, 527, 529, 528), (550, 551, 553, 552), (538, 524, 523, 545), (528, 529, 531, 530), (552, 554, 565, 564), (534, 536, 544, 543), (530, 531, 533, 532), (548, 549, 551, 550), (526, 528, 540, 522), (532, 533, 535, 534), (560, 562, 569, 568), (524, 526, 522, 523), (534, 535, 537, 536), (389, 387, 311, 309), (407, 405, 379, 378), (536, 537, 539, 538), (562, 548, 547, 569), (530, 532, 542, 541), (538, 539, 525, 524), (532, 534, 543, 542), (554, 555, 557, 556), (550, 552, 564, 546), (556, 557, 559, 558), (548, 550, 546, 547), (558, 559, 561, 560), (333, 347, 329, 307), (343, 341, 326, 327), (560, 561, 563, 562), (554, 556, 566, 565), (562, 563, 549, 548), (556, 558, 567, 566), (576, 577, 579, 578), (582, 584, 592, 591), (574, 575, 577, 576), (576, 578, 589, 588), (572, 573, 575, 574), (584, 586, 593, 592), (586, 572, 571, 593), (578, 579, 581, 580), (574, 576, 588, 570), (580, 581, 583, 582), (572, 574, 570, 571), (582, 583, 585, 584), (335, 333, 307, 306), (571, 570, 588, 589, 590, 591, 592, 593), (584, 585, 587, 586), (578, 580, 590, 589), (586, 587, 573, 572), (580, 582, 591, 590), (600, 601, 603, 602), (606, 608, 616, 615), (598, 599, 601, 600), (600, 602, 613, 612), (596, 597, 599, 598), (608, 610, 617, 616), (610, 596, 595, 617), (602, 603, 605, 604), (598, 600, 612, 594), (604, 605, 607, 606), (596, 598, 594, 595), (606, 607, 609, 608), (347, 345, 328, 329), (608, 609, 611, 610), (602, 604, 614, 613), (610, 611, 597, 596), (604, 606, 615, 614), (624, 625, 627, 626), (630, 632, 640, 639), (622, 623, 625, 624), (624, 626, 637, 636), (620, 621, 623, 622), (632, 634, 641, 640), (634, 620, 619, 641), (626, 627, 629, 628), (622, 624, 636, 618), (628, 629, 631, 630), (620, 622, 618, 619), (630, 631, 633, 632), (345, 343, 327, 328), (619, 618, 636, 637, 638, 639, 640, 641), (632, 633, 635, 634), (626, 628, 638, 637), (634, 635, 621, 620), (628, 630, 639, 638), (658, 644, 643, 664), (644, 645, 647, 646), (660, 661, 668, 667), (654, 656, 663, 662), (646, 647, 649, 648), (646, 648, 660, 642), (648, 649, 651, 650), (663, 664, 672, 671), (644, 646, 642, 643), (650, 651, 653, 652), (642, 660, 667, 665), (652, 653, 655, 654), (667, 668, 676, 675), (654, 655, 657, 656), (647, 645, 659, 657, 655, 653, 651, 649), (662, 663, 671, 670), (656, 657, 659, 658), (643, 642, 665, 666), (648, 650, 661, 660), (658, 659, 645, 644), (656, 658, 664, 663), (664, 643, 666, 672), (680, 674, 682, 688), (669, 670, 678, 677), (671, 672, 680, 679), (665, 667, 675, 673), (668, 669, 677, 676), (670, 671, 679, 678), (672, 666, 674, 680), (666, 665, 673, 674), (682, 681, 683, 684, 685, 686, 687, 688), (674, 673, 681, 682), (675, 676, 684, 683), (677, 678, 686, 685), (679, 680, 688, 687), (673, 675, 683, 681), (676, 677, 685, 684), (678, 679, 687, 686), (652, 654, 259, 252), (654, 662, 258, 259), (662, 670, 257, 258), (670, 669, 256, 257), (669, 668, 255, 256), (668, 661, 254, 255), (661, 650, 253, 254), (650, 652, 252, 253), (61, 114, 115), (60, 114, 61), (60, 113, 114), (112, 113, 60, 66), (111, 112, 66, 59), (110, 111, 59, 58), (109, 110, 58, 56), (116, 109, 56, 57), (115, 62, 61), (115, 63, 62), (116, 57, 63), (115, 116, 63), (86, 100, 130, 137), (100, 98, 27, 130), (98, 96, 122, 27), (689, 690, 696, 695, 694, 693, 692, 691), (266, 265, 694, 695), (264, 263, 692, 693), (262, 260, 689, 691), (267, 266, 695, 696), (265, 264, 693, 694), (263, 262, 691, 692), (260, 261, 690, 689), (692, 691, 270, 273), (691, 689, 274, 270), (693, 692, 273, 271), (694, 693, 271, 272), (689, 690, 269, 274), (690, 696, 268, 269), (487, 485, 470, 471), (485, 483, 469, 470), (483, 481, 468, 469), (481, 479, 450, 468), (479, 477, 451, 450), (477, 491, 473, 451), (563, 561, 544, 545), (561, 559, 543, 544), (559, 557, 542, 543), (557, 555, 541, 542), (555, 553, 540, 541), (553, 551, 522, 540), (551, 549, 523, 522), (549, 563, 545, 523), (371, 369, 352, 353), (369, 367, 351, 352), (367, 365, 350, 351), (365, 363, 349, 350), (363, 361, 348, 349), (361, 359, 330, 348), (359, 357, 331, 330), (357, 371, 353, 331), (443, 441, 424, 425), (441, 439, 423, 424), (439, 437, 422, 423), (437, 435, 421, 422), (435, 433, 420, 421), (433, 431, 402, 420), (431, 429, 403, 402), (429, 443, 425, 403), (515, 513, 496, 497), (513, 511, 495, 496), (511, 509, 494, 495), (509, 507, 493, 494), (507, 505, 492, 493), (505, 503, 474, 492), (503, 501, 475, 474), (501, 515, 497, 475), (587, 585, 568, 569), (585, 583, 567, 568), (583, 581, 566, 567), (581, 579, 565, 566), (579, 577, 564, 565), (577, 575, 546, 564), (575, 573, 547, 546), (573, 587, 569, 547), (635, 633, 616, 617), (633, 631, 615, 616), (631, 629, 614, 615), (629, 627, 613, 614), (627, 625, 612, 613), (625, 623, 594, 612), (623, 621, 595, 594), (621, 635, 617, 595), (611, 609, 700, 697), (609, 607, 702, 700), (607, 605, 704, 702), (605, 603, 706, 704), (603, 601, 708, 706), (601, 599, 710, 708), (599, 597, 712, 710), (597, 611, 697, 712), (697, 700, 699, 698), (698, 699, 294, 293), (700, 702, 701, 699), (699, 701, 295, 294), (702, 704, 703, 701), (701, 703, 286, 295), (704, 706, 705, 703), (703, 705, 287, 286), (706, 708, 707, 705), (705, 707, 285, 287), (708, 710, 709, 707), (707, 709, 284, 285), (710, 712, 711, 709), (709, 711, 283, 284), (712, 697, 698, 711), (711, 698, 293, 283), (285, 83, 287), (284, 82, 285), (282, 79, 80), (289, 77, 78), (291, 78, 278), (81, 284, 282), (287, 84, 76), (285, 82, 83), (284, 81, 82), (80, 81, 282), (280, 78, 282), (280, 278, 78), (291, 289, 78), (289, 76, 77), (78, 79, 282), (533, 531, 455, 453), (313, 301, 315), (302, 317, 315), (302, 319, 317), (303, 321, 319), (303, 323, 321), (303, 391, 323), (304, 391, 303), (304, 395, 393), (304, 463, 395), (304, 465, 463), (305, 467, 465), (305, 535, 467), (305, 537, 535), (299, 539, 537), (299, 525, 539), (299, 527, 525), (527, 299, 529), (298, 531, 529), (298, 455, 531), (298, 457, 455), (300, 459, 457), (300, 383, 459), (300, 385, 383), (301, 387, 385), (301, 311, 387), (301, 313, 311), (302, 303, 319), (304, 393, 391), (304, 305, 465), (305, 299, 537), (301, 302, 315), (298, 300, 457), (300, 301, 385), (299, 298, 529), (241, 35, 36), (239, 35, 240), (239, 37, 132), (239, 124, 37), (245, 38, 124), (238, 39, 38), (241, 240, 35), (239, 132, 35), (239, 245, 124), (245, 238, 38), (238, 244, 39)])
me_cylinder_002.polygons.foreach_set('use_smooth', [True] * 717)
_uv = me_cylinder_002.uv_layers.new(name='UVMap')
_uv.uv.foreach_set('vector', [1.0, 0.5, 1.0, 1.0, 0.875, 1.0, 0.875, 0.5, 0.8119, 0.5, 0.8119, 1.0, 0.75, 1.0, 0.75, 0.5, 0.6943, 0.5, 0.6943, 1.0, 0.625, 1.0, 0.625, 0.5, 0.625, 0.5, 0.625, 1.0, 0.5, 1.0, 0.5, 0.5, 0.8119, 1.0, 0.875, 1.0, 0.875, 1.0, 0.8119, 1.0, 0.6943, 0.5, 0.625, 0.5, 0.625, 0.5, 0.6943, 0.5, 0.625, 0.5, 0.5, 0.5, 0.5, 0.5, 0.625, 0.5, 0.8119, 0.5, 0.75, 0.5, 0.75, 0.5, 0.8119, 0.5, 1.0, 0.5, 0.875, 0.5, 0.875, 0.5, 1.0, 0.5, 0.875, 1.0, 1.0, 1.0, 1.0, 1.0, 0.875, 1.0, 0.875, 1.0, 1.0, 1.0, 1.0, 1.0, 0.875, 1.0, 0.6943, 1.0, 0.75, 1.0, 0.75, 1.0, 0.6943, 1.0, 0.5, 1.0, 0.625, 1.0, 0.625, 1.0, 0.5, 1.0, 0.5, 1.0, 0.625, 1.0, 0.625, 1.0, 0.5, 1.0, 0.8119, 1.0, 0.875, 1.0, 0.875, 1.0, 0.8119, 1.0, 0.6943, 1.0, 0.75, 1.0, 0.75, 1.0, 0.6943, 1.0, 0.875, 1.0, 1.0, 1.0, 1.0, 1.0, 0.875, 1.0, 0.5, 1.0, 0.625, 1.0, 0.625, 1.0, 0.5, 1.0, 0.8119, 1.0, 0.875, 1.0, 0.875, 1.0, 0.8119, 1.0, 0.6943, 1.0, 0.75, 1.0, 0.75, 1.0, 0.6943, 1.0, 0.875, 1.0, 1.0, 1.0, 1.0, 1.0, 0.875, 1.0, 0.5, 1.0, 0.625, 1.0, 0.625, 1.0, 0.5, 1.0, 0.8119, 1.0, 0.875, 1.0, 0.875, 1.0, 0.8119, 1.0, 0.6943, 1.0, 0.6943, 1.0, 0.6943, 1.0, 0.6943, 1.0, 0.0, 0.0, 0.0, 0.0, 0.0, 0.0, 0.0, 0.0, 0.875, 1.0, 1.0, 1.0, 1.0, 1.0, 0.875, 1.0, 0.5, 1.0, 0.625, 1.0, 0.625, 1.0, 0.5, 1.0, 0.8119, 1.0, 0.875, 1.0, 0.875, 1.0, 0.8119, 1.0, 1.0, 0.5, 1.0, 1.0, 0.875, 1.0, 0.875, 0.5, 0.875, 0.5, 0.875, 1.0, 0.75, 1.0, 0.75, 0.5, 0.75, 0.5, 0.75, 1.0, 0.625, 1.0, 0.625, 0.5, 0.5625, 0.5, 0.5625, 1.0, 0.5, 1.0, 0.5, 0.5, 0.5, 0.5, 0.5, 1.0, 0.375, 1.0, 0.375, 0.5, 0.375, 0.5, 0.375, 1.0, 0.25, 1.0, 0.25, 0.5, 0.5625, 1.0, 0.625, 1.0, 0.625, 1.0, 0.5625, 1.0, 0.25, 0.5, 0.25, 1.0, 0.125, 1.0, 0.125, 0.5, 0.125, 0.5, 0.125, 1.0, 0.0, 1.0, 0.0, 0.5, 0.5, 0.5, 0.375, 0.5, 0.375, 0.5, 0.5, 0.5, 0.125, 1.0, 0.25, 1.0, 0.25, 1.0, 0.125, 1.0, 0.75, 1.0, 0.875, 1.0, 0.875, 1.0, 0.75, 1.0, 0.375, 1.0, 0.5, 1.0, 0.5, 1.0, 0.375, 1.0, 0.0, 1.0, 0.125, 1.0, 0.125, 1.0, 0.0, 1.0, 0.875, 1.0, 1.0, 1.0, 1.0, 1.0, 0.875, 1.0, 0.625, 1.0, 0.75, 1.0, 0.75, 1.0, 0.625, 1.0, 0.25, 1.0, 0.375, 1.0, 0.375, 1.0, 0.25, 1.0, 0.5, 1.0, 0.5625, 1.0, 0.5625, 1.0, 0.5, 1.0, 0.625, 0.5, 0.625, 1.0, 0.5625, 1.0, 0.5625, 0.5, 0.75, 0.5, 0.625, 0.5, 0.625, 0.5, 0.75, 0.5, 0.5625, 0.5, 0.5, 0.5, 0.5, 0.5, 0.5625, 0.5, 1.0, 0.5, 0.875, 0.5, 0.875, 0.5, 1.0, 0.5, 0.75, 0.5, 0.625, 0.5, 0.625, 0.5, 0.75, 0.5, 0.875, 0.5, 0.75, 0.5, 0.75, 0.5, 0.875, 0.5, 0.125, 0.5, 0.0, 0.5, 0.0, 0.5, 0.125, 0.5, 0.25, 0.5, 0.125, 0.5, 0.125, 0.5, 0.25, 0.5, 0.375, 0.5, 0.25, 0.5, 0.25, 0.5, 0.375, 0.5, 0.625, 0.5, 0.5625, 0.5, 0.5625, 0.5, 0.625, 0.5, 0.375, 1.0, 0.0, 0.5, 0.25, 1.0, 0.25, 0.5, 0.125, 0.5, 0.125, 0.5, 0.25, 0.5, 0.5625, 0.5, 0.5, 0.5, 0.5, 0.5, 0.5625, 0.5, 1.0, 0.5, 0.875, 0.5, 0.875, 0.5, 1.0, 0.5, 0.125, 0.5, 0.0, 0.5, 0.0, 0.5, 0.125, 0.5, 0.5, 0.5, 0.375, 0.5, 0.375, 0.5, 0.5, 0.5, 0.875, 0.5, 0.75, 0.5, 0.75, 0.5, 0.875, 0.5, 0.625, 0.5, 0.5625, 0.5, 0.5625, 0.5, 0.625, 0.5, 0.375, 0.5, 0.25, 0.5, 0.25, 0.5, 0.375, 0.5, 1.0, 0.5, 1.0, 1.0, 0.875, 1.0, 0.875, 0.5, 0.875, 0.5, 0.875, 1.0, 0.75, 1.0, 0.75, 0.5, 0.75, 0.5, 0.75, 1.0, 0.625, 1.0, 0.625, 0.5, 0.625, 0.5, 0.625, 1.0, 0.5, 1.0, 0.5, 0.5, 0.5, 0.5, 0.5, 1.0, 0.375, 1.0, 0.375, 0.5, 0.375, 0.5, 0.375, 1.0, 0.25, 1.0, 0.25, 0.5, 0.875, 1.0, 1.0, 1.0, 0.8119, 1.0, 0.8119, 1.0, 0.25, 0.5, 0.25, 1.0, 0.125, 1.0, 0.125, 0.5, 0.125, 0.5, 0.125, 1.0, 0.0, 1.0, 0.0, 0.5, 0.875, 0.5, 0.75, 0.5, 0.75, 0.5, 0.875, 0.5, 0.5, 0.5, 0.375, 0.5, 0.375, 0.5, 0.5, 0.5, 0.5, 0.5, 0.375, 0.5, 0.375, 0.5, 0.5, 0.5, 0.125, 0.5, 0.0, 0.5, 0.0, 0.5, 0.125, 0.5, 1.0, 0.5, 0.875, 0.5, 0.875, 0.5, 1.0, 0.5, 0.75, 0.5, 0.625, 0.5, 0.625, 0.5, 0.75, 0.5, 0.375, 0.5, 0.25, 0.5, 0.25, 0.5, 0.375, 0.5, 0.625, 0.5, 0.5, 0.5, 0.5, 0.5, 0.625, 0.5, 0.25, 0.5, 0.125, 0.5, 0.125, 0.5, 0.25, 0.5, 0.75, 0.5, 0.625, 0.5, 0.625, 0.5, 0.75, 0.5, 1.0, 0.5, 0.875, 0.5, 0.875, 0.5, 1.0, 0.5, 0.125, 0.5, 0.0, 0.5, 0.0, 0.5, 0.125, 0.5, 0.375, 0.5, 0.25, 0.5, 0.25, 0.5, 0.375, 0.5, 0.625, 0.5, 0.5, 0.5, 0.5, 0.5, 0.625, 0.5, 0.875, 0.5, 0.75, 0.5, 0.75, 0.5, 0.875, 0.5, 0.25, 0.5, 0.125, 0.5, 0.125, 0.5, 0.25, 0.5, 0.625, 1.0, 0.6943, 1.0, 0.6943, 1.0, 0.625, 1.0, 0.625, 1.0, 0.6943, 1.0, 0.6943, 1.0, 0.625, 1.0, 0.625, 1.0, 0.6943, 1.0, 0.6943, 1.0, 0.625, 1.0, 0.625, 1.0, 0.6943, 1.0, 0.6943, 1.0, 0.625, 1.0, 0.625, 1.0, 0.6943, 1.0, 0.6943, 1.0, 0.625, 1.0, 0.75, 0.5, 0.6943, 0.5, 0.6943, 0.5, 0.75, 0.5, 0.75, 0.5, 0.75, 1.0, 0.6943, 1.0, 0.6943, 0.5, 0.8119, 1.0, 0.8119, 1.0, 0.8119, 1.0, 0.8119, 1.0, 0.75, 1.0, 0.875, 1.0, 0.8119, 1.0, 0.75, 1.0, 0.75, 1.0, 0.8119, 1.0, 0.8119, 1.0, 0.75, 1.0, 0.75, 1.0, 0.8119, 1.0, 0.8119, 1.0, 0.75, 1.0, 0.875, 0.5, 0.8119, 0.5, 0.8119, 0.5, 0.875, 0.5, 0.75, 1.0, 0.8119, 1.0, 0.8119, 1.0, 0.75, 1.0, 0.875, 0.5, 0.875, 1.0, 0.8119, 1.0, 0.8119, 0.5, 0.0, 0.0, 0.0, 0.0, 0.0, 0.0, 0.0, 0.0, 0.625, 1.0, 0.75, 1.0, 0.75, 1.0, 0.6943, 1.0, 0.8119, 1.0, 0.8119, 1.0, 0.8119, 1.0, 0.8119, 1.0, 0.6943, 1.0, 0.6943, 1.0, 0.6943, 1.0, 0.6943, 1.0, 0.8119, 1.0, 0.8119, 1.0, 0.8119, 1.0, 0.8119, 1.0, 0.0, 0.0, 0.0, 0.0, 0.0, 0.0, 0.0, 0.0, 0.5, 1.0, 0.625, 1.0, 0.6943, 1.0, 0.6943, 1.0, 0.6943, 1.0, 0.6943, 1.0, 0.6943, 1.0, 0.6943, 1.0, 0.6943, 1.0, 0.75, 1.0, 0.75, 1.0, 0.6943, 1.0, 0.6943, 1.0, 0.75, 1.0, 0.75, 1.0, 0.6943, 1.0, 0.75, 1.0, 0.8119, 1.0, 0.8119, 1.0, 0.75, 1.0, 0.75, 1.0, 0.8119, 1.0, 0.8119, 1.0, 0.75, 1.0, 0.375, 1.0, 0.5, 1.0, 0.6943, 1.0, 0.6943, 1.0, 0.6943, 1.0, 0.6943, 1.0, 0.6943, 1.0, 0.6943, 1.0, 0.0, 0.0, 0.0, 0.0, 0.0, 0.0, 0.0, 0.0, 0.8119, 1.0, 0.8119, 1.0, 0.8119, 1.0, 0.8119, 1.0, 1.0, 0.5, 1.0, 1.0, 0.875, 1.0, 0.875, 0.5, 0.875, 0.5, 0.875, 1.0, 0.75, 1.0, 0.75, 0.5, 0.75, 0.5, 0.75, 1.0, 0.625, 1.0, 0.625, 0.5, 0.625, 0.5, 0.625, 1.0, 0.5, 1.0, 0.5, 0.5, 0.5, 0.5, 0.5, 1.0, 0.375, 1.0, 0.375, 0.5, 0.375, 0.5, 0.375, 1.0, 0.25, 1.0, 0.25, 0.5, 0.5, 1.0, 0.625, 1.0, 0.625, 1.0, 0.5, 1.0, 0.25, 0.5, 0.25, 1.0, 0.125, 1.0, 0.125, 0.5, 0.125, 0.5, 0.125, 1.0, 0.0, 1.0, 0.0, 0.5, 0.125, 0.5, 0.0, 0.5, 0.0, 0.5, 0.125, 0.5, 0.75, 0.5, 0.625, 0.5, 0.625, 0.5, 0.75, 0.5, 1.0, 0.5, 0.875, 0.5, 0.875, 0.5, 1.0, 0.5, 0.75, 0.5, 0.625, 0.5, 0.625, 0.5, 0.75, 0.5, 0.375, 0.5, 0.25, 0.5, 0.25, 0.5, 0.375, 0.5, 0.625, 0.5, 0.5, 0.5, 0.5, 0.5, 0.625, 0.5, 0.25, 0.5, 0.125, 0.5, 0.125, 0.5, 0.25, 0.5, 0.875, 0.5, 0.75, 0.5, 0.75, 0.5, 0.875, 0.5, 0.5, 0.5, 0.375, 0.5, 0.375, 0.5, 0.5, 0.5, 0.25, 0.5, 0.125, 0.5, 0.125, 0.5, 0.25, 0.5, 1.0, 0.5, 0.875, 0.5, 0.875, 0.5, 1.0, 0.5, 0.125, 0.5, 0.0, 0.5, 0.0, 0.5, 0.125, 0.5, 0.375, 0.5, 0.25, 0.5, 0.25, 0.5, 0.375, 0.5, 0.625, 0.5, 0.5, 0.5, 0.5, 0.5, 0.625, 0.5, 0.875, 0.5, 0.75, 0.5, 0.75, 0.5, 0.875, 0.5, 0.25, 0.5, 0.125, 0.5, 0.125, 0.5, 0.25, 0.5, 0.5, 0.5, 0.375, 0.5, 0.375, 0.5, 0.5, 0.5, 0.75, 1.0, 0.875, 1.0, 0.875, 1.0, 0.75, 1.0, 0.125, 1.0, 0.25, 1.0, 0.25, 1.0, 0.125, 1.0, 0.75, 1.0, 0.875, 1.0, 0.875, 1.0, 0.75, 1.0, 0.375, 1.0, 0.5, 1.0, 0.5, 1.0, 0.375, 1.0, 0.0, 1.0, 0.125, 1.0, 0.125, 1.0, 0.0, 1.0, 0.875, 1.0, 1.0, 1.0, 1.0, 1.0, 0.875, 1.0, 0.625, 1.0, 0.75, 1.0, 0.75, 1.0, 0.625, 1.0, 0.25, 1.0, 0.375, 1.0, 0.375, 1.0, 0.25, 1.0, 0.75, 0.5, 0.625, 0.5, 0.625, 0.5, 0.75, 0.5, 0.5, 0.5, 0.375, 0.5, 0.375, 0.5, 0.5, 0.5, 0.75, 0.5, 0.625, 0.5, 0.625, 0.5, 0.75, 0.5, 1.0, 0.5, 0.875, 0.5, 0.875, 0.5, 1.0, 0.5, 0.125, 0.5, 0.0, 0.5, 0.0, 0.5, 0.125, 0.5, 0.375, 0.5, 0.25, 0.5, 0.25, 0.5, 0.375, 0.5, 0.625, 0.5, 0.5, 0.5, 0.5, 0.5, 0.625, 0.5, 0.875, 0.5, 0.75, 0.5, 0.75, 0.5, 0.875, 0.5, 1.0, 0.5, 0.875, 0.5, 0.875, 0.5, 1.0, 0.5, 1.0, 0.5, 0.875, 0.5, 0.875, 0.5, 1.0, 0.5, 0.125, 0.5, 0.0, 0.5, 0.0, 0.5, 0.125, 0.5, 0.375, 0.5, 0.25, 0.5, 0.25, 0.5, 0.375, 0.5, 0.625, 0.5, 0.5, 0.5, 0.5, 0.5, 0.625, 0.5, 0.875, 0.5, 0.75, 0.5, 0.75, 0.5, 0.875, 0.5, 0.25, 0.5, 0.125, 0.5, 0.125, 0.5, 0.25, 0.5, 0.5, 0.5, 0.375, 0.5, 0.375, 0.5, 0.5, 0.5, 0.25, 0.5, 0.125, 0.5, 0.125, 0.5, 0.25, 0.5, 0.125, 0.5, 0.0, 0.5, 0.0, 0.5, 0.125, 0.5, 0.375, 0.5, 0.25, 0.5, 0.25, 0.5, 0.375, 0.5, 0.625, 0.5, 0.5, 0.5, 0.5, 0.5, 0.625, 0.5, 0.875, 0.5, 0.75, 0.5, 0.75, 0.5, 0.875, 0.5, 0.25, 0.5, 0.125, 0.5, 0.125, 0.5, 0.25, 0.5, 0.5, 0.5, 0.375, 0.5, 0.375, 0.5, 0.5, 0.5, 0.75, 0.5, 0.625, 0.5, 0.625, 0.5, 0.75, 0.5, 0.875, 0.5, 0.75, 0.5, 0.75, 0.5, 0.875, 0.5, 0.5, 0.5, 0.375, 0.5, 0.375, 0.5, 0.5, 0.5, 0.75, 0.5, 0.625, 0.5, 0.625, 0.5, 0.75, 0.5, 1.0, 0.5, 0.875, 0.5, 0.875, 0.5, 1.0, 0.5, 0.125, 0.5, 0.0, 0.5, 0.0, 0.5, 0.125, 0.5, 0.375, 0.5, 0.25, 0.5, 0.25, 0.5, 0.375, 0.5, 0.625, 0.5, 0.5, 0.5, 0.5, 0.5, 0.625, 0.5, 0.875, 0.5, 0.75, 0.5, 0.75, 0.5, 0.875, 0.5, 0.375, 0.5, 0.25, 0.5, 0.25, 0.5, 0.375, 0.5, 0.25, 0.5, 0.125, 0.5, 0.125, 0.5, 0.25, 0.5, 0.5, 0.5, 0.375, 0.5, 0.375, 0.5, 0.5, 0.5, 0.75, 0.5, 0.625, 0.5, 0.625, 0.5, 0.75, 0.5, 1.0, 0.5, 0.875, 0.5, 0.875, 0.5, 1.0, 0.5, 0.125, 0.5, 0.0, 0.5, 0.0, 0.5, 0.125, 0.5, 0.375, 0.5, 0.25, 0.5, 0.25, 0.5, 0.375, 0.5, 0.625, 0.5, 0.5, 0.5, 0.5, 0.5, 0.625, 0.5, 0.125, 0.5, 0.0, 0.5, 0.0, 0.5, 0.125, 0.5, 1.0, 0.5, 1.0, 1.0, 0.875, 1.0, 0.875, 0.5, 0.875, 0.5, 0.875, 1.0, 0.7509, 1.139, 0.75, 0.5, 0.6888, 0.5, 0.6888, 1.0, 0.625, 1.0, 0.625, 0.5, 0.625, 0.5, 0.625, 1.0, 0.5, 1.0, 0.5, 0.5, 1.0, 0.5, 0.875, 0.5, 0.875, 0.5, 1.0, 0.5, 0.875, 0.5, 0.75, 0.5, 0.75, 0.5, 0.875, 0.5, 0.625, 0.5, 0.5, 0.5, 0.5, 0.5, 0.625, 0.5, 0.75, 0.5, 0.6888, 0.5, 0.6888, 0.5, 0.75, 0.5, 0.75, 0.5, 0.7509, 1.139, 0.6888, 1.0, 0.6888, 0.5, 0.6888, 0.5, 0.625, 0.5, 0.625, 0.5, 0.6888, 0.5, 0.875, 1.0, 1.0, 1.0, 1.0, 1.0, 0.875, 1.0, 0.6888, 1.0, 0.7509, 1.139, 0.7509, 1.139, 0.6888, 1.0, 0.625, 1.0, 0.6888, 1.0, 0.6888, 1.0, 0.625, 1.0, 0.5, 1.0, 0.625, 1.0, 0.625, 1.0, 0.5, 1.0, 0.7509, 1.139, 0.875, 1.0, 0.875, 1.0, 0.7509, 1.139, 0.625, 0.5, 0.5, 0.5, 0.5, 0.5, 0.625, 0.5, 0.875, 0.5, 0.75, 0.5, 0.75, 0.5, 0.875, 0.5, 0.25, 0.5, 0.125, 0.5, 0.125, 0.5, 0.25, 0.5, 0.5, 0.5, 0.375, 0.5, 0.375, 0.5, 0.5, 0.5, 0.75, 0.5, 0.625, 0.5, 0.625, 0.5, 0.75, 0.5, 1.0, 0.5, 0.875, 0.5, 0.875, 0.5, 1.0, 0.5, 0.0, 1.0, 0.125, 1.0, 0.125, 1.0, 0.0, 1.0, 0.125, 1.0, 0.25, 1.0, 0.25, 1.0, 0.125, 1.0, 0.375, 1.0, 0.5, 1.0, 0.5, 1.0, 0.375, 1.0, 0.625, 1.0, 0.75, 1.0, 0.75, 1.0, 0.625, 1.0, 0.875, 1.0, 1.0, 1.0, 1.0, 1.0, 0.875, 1.0, 0.0, 1.0, 0.125, 1.0, 0.125, 1.0, 0.0, 1.0, 0.25, 1.0, 0.375, 1.0, 0.375, 1.0, 0.25, 1.0, 0.5, 1.0, 0.625, 1.0, 0.625, 1.0, 0.5, 1.0, 0.75, 0.5, 0.6943, 0.5, 0.6943, 0.5, 0.75, 0.5, 0.6943, 0.5, 0.625, 0.5, 0.625, 0.5, 0.6943, 0.5, 1.0, 0.5, 0.875, 0.5, 0.875, 0.5, 1.0, 0.5, 0.625, 0.5, 0.5, 0.5, 0.5, 0.5, 0.625, 0.5, 0.8119, 0.5, 0.75, 0.5, 0.75, 0.5, 0.8119, 0.5, 0.875, 0.5, 0.8119, 0.5, 0.8119, 0.5, 0.875, 0.5, 0.875, 0.5, 0.75, 0.5, 0.75, 0.5, 0.875, 0.5, 0.25, 0.5, 0.125, 0.5, 0.125, 0.5, 0.25, 0.5, 1.0, 0.5, 1.0, 1.0, 0.875, 1.0, 0.875, 0.5, 0.25, 0.5, 0.125, 0.5, 0.125, 0.5, 0.25, 0.5, 0.75, 0.5, 0.625, 0.5, 0.625, 0.5, 0.75, 0.5, 0.875, 0.5, 0.875, 1.0, 0.75, 1.0, 0.75, 0.5, 0.125, 0.5, 0.0, 0.5, 0.0, 0.5, 0.125, 0.5, 0.125, 0.5, 0.0, 0.5, 0.0, 0.5, 0.125, 0.5, 0.75, 0.5, 0.75, 1.0, 0.625, 1.0, 0.625, 0.5, 0.75, 0.5, 0.625, 0.5, 0.625, 0.5, 0.75, 0.5, 0.375, 0.5, 0.25, 0.5, 0.25, 0.5, 0.375, 0.5, 0.625, 0.5, 0.5, 0.5, 0.5, 0.5, 0.625, 0.5, 0.875, 0.5, 0.75, 0.5, 0.75, 0.5, 0.875, 0.5, 0.375, 1.0, 0.5, 1.0, 0.0, 1.0, 0.125, 1.0, 1.0, 0.5, 0.875, 0.5, 0.875, 0.5, 1.0, 0.5, 0.375, 0.5, 0.375, 1.0, 0.25, 1.0, 0.25, 0.5, 0.08029, 0.08029, 0.25, 0.5, 0.125, 0.5, 1.0, 0.5, 0.875, 0.5, 0.875, 0.5, 1.0, 0.5, 0.25, 0.5, 0.25, 1.0, 0.125, 1.0, 0.125, 0.5, 0.375, 0.5, 0.25, 0.5, 0.25, 0.5, 0.375, 0.5, 0.125, 0.5, 0.125, 1.0, 0.0, 1.0, 0.0, 0.5, 0.5, 0.5, 0.375, 0.5, 0.375, 0.5, 0.5, 0.5, 0.75, 0.5, 0.75, 1.0, 0.625, 1.0, 0.625, 0.5, 0.25, 0.5, 0.125, 0.5, 0.125, 0.5, 0.25, 0.5, 1.0, 0.5, 1.0, 1.0, 0.875, 1.0, 0.875, 0.5, 0.375, 0.5, 0.25, 0.5, 0.25, 0.5, 0.375, 0.5, 0.75, 0.5, 0.625, 0.5, 0.625, 0.5, 0.75, 0.5, 0.875, 0.5, 0.875, 1.0, 0.75, 1.0, 0.75, 0.5, 0.875, 0.5, 0.875, 1.0, 0.75, 1.0, 0.75, 0.5, 0.125, 0.5, 0.0, 0.5, 0.0, 0.5, 0.125, 0.5, 0.75, 0.5, 0.75, 1.0, 0.625, 1.0, 0.625, 0.5, 0.75, 0.5, 0.625, 0.5, 0.625, 0.5, 0.75, 0.5, 0.375, 0.5, 0.25, 0.5, 0.25, 0.5, 0.375, 0.5, 0.625, 0.5, 0.625, 1.0, 0.5, 1.0, 0.5, 0.5, 1.0, 0.5, 1.0, 1.0, 0.875, 1.0, 0.875, 0.5, 0.875, 0.5, 0.75, 0.5, 0.75, 0.5, 0.875, 0.5, 0.5, 0.5, 0.5, 1.0, 0.375, 1.0, 0.375, 0.5, 0.25, 0.5, 0.125, 0.5, 0.125, 0.5, 0.25, 0.5, 1.0, 0.5, 0.875, 0.5, 0.875, 0.5, 1.0, 0.5, 0.375, 0.5, 0.375, 1.0, 0.25, 1.0, 0.25, 0.5, 0.375, 1.0, 0.5, 1.0, 0.0, 1.0, 0.125, 1.0, 0.25, 1.0, 0.375, 1.0, 0.375, 0.5, 0.25, 0.5, 0.25, 0.5, 0.25, 1.0, 0.125, 1.0, 0.125, 0.5, 0.125, 0.5, 0.0, 0.5, 0.0, 0.5, 0.125, 0.5, 0.625, 0.5, 0.5, 0.5, 0.5, 0.5, 0.625, 0.5, 0.125, 0.5, 0.125, 1.0, 0.0, 1.0, 0.0, 0.5, 0.5, 0.5, 0.375, 0.5, 0.375, 0.5, 0.5, 0.5, 0.625, 0.5, 0.625, 1.0, 0.5, 1.0, 0.5, 0.5, 0.875, 0.5, 0.75, 0.5, 0.75, 0.5, 0.875, 0.5, 0.5, 0.5, 0.5, 1.0, 0.375, 1.0, 0.375, 0.5, 1.0, 0.5, 0.875, 0.5, 0.875, 0.5, 1.0, 0.5, 0.375, 0.5, 0.375, 1.0, 0.25, 1.0, 0.25, 0.5, 0.75, 1.0, 0.875, 1.0, 0.875, 0.5, 0.75, 0.5, 0.75, 1.0, 0.875, 1.0, 0.875, 0.5, 0.75, 0.5, 0.25, 0.5, 0.25, 1.0, 0.125, 1.0, 0.125, 0.5, 0.625, 0.5, 0.5, 0.5, 0.5, 0.5, 0.625, 0.5, 0.125, 0.5, 0.125, 1.0, 0.0, 1.0, 0.0, 0.5, 0.5, 0.5, 0.375, 0.5, 0.375, 0.5, 0.5, 0.5, 0.75, 0.5, 0.75, 1.0, 0.625, 1.0, 0.625, 0.5, 0.375, 0.5, 0.25, 0.5, 0.25, 0.5, 0.375, 0.5, 0.875, 0.5, 0.875, 1.0, 0.75, 1.0, 0.75, 0.5, 0.75, 0.5, 0.625, 0.5, 0.625, 0.5, 0.75, 0.5, 1.0, 0.5, 1.0, 1.0, 0.875, 1.0, 0.875, 0.5, 0.25, 0.5, 0.125, 0.5, 0.125, 0.5, 0.25, 0.5, 0.125, 0.5, 0.0, 0.5, 0.0, 0.5, 0.125, 0.5, 0.625, 0.5, 0.625, 1.0, 0.5, 1.0, 0.5, 0.5, 0.875, 0.5, 0.75, 0.5, 0.75, 0.5, 0.875, 0.5, 0.5, 0.5, 0.5, 1.0, 0.375, 1.0, 0.375, 0.5, 1.0, 0.5, 0.875, 0.5, 0.875, 0.5, 1.0, 0.5, 0.375, 0.5, 0.375, 1.0, 0.25, 1.0, 0.25, 0.5, 0.625, 1.0, 0.75, 1.0, 0.75, 0.5, 0.625, 0.5, 0.75, 0.49, 0.9197, 0.4197, 0.99, 0.25, 0.9197, 0.08029, 0.75, 0.01, 0.5803, 0.08029, 0.51, 0.25, 0.5803, 0.4197, 0.25, 0.5, 0.25, 1.0, 0.125, 1.0, 0.125, 0.5, 0.625, 0.5, 0.5, 0.5, 0.5, 0.5, 0.625, 0.5, 0.125, 0.5, 0.125, 1.0, 0.0, 1.0, 0.0, 0.5, 0.5, 0.5, 0.375, 0.5, 0.375, 0.5, 0.5, 0.5, 0.75, 0.5, 0.75, 1.0, 0.625, 1.0, 0.625, 0.5, 0.25, 0.5, 0.125, 0.5, 0.125, 0.5, 0.25, 0.5, 1.0, 0.5, 1.0, 1.0, 0.875, 1.0, 0.875, 0.5, 0.375, 0.5, 0.25, 0.5, 0.25, 0.5, 0.375, 0.5, 0.75, 0.5, 0.625, 0.5, 0.625, 0.5, 0.75, 0.5, 0.875, 0.5, 0.875, 1.0, 0.75, 1.0, 0.75, 0.5, 0.875, 0.5, 0.875, 1.0, 0.75, 1.0, 0.75, 0.5, 0.125, 0.5, 0.0, 0.5, 0.0, 0.5, 0.125, 0.5, 0.75, 0.5, 0.75, 1.0, 0.625, 1.0, 0.625, 0.5, 0.75, 0.5, 0.625, 0.5, 0.625, 0.5, 0.75, 0.5, 0.375, 0.5, 0.25, 0.5, 0.25, 0.5, 0.375, 0.5, 0.625, 0.5, 0.625, 1.0, 0.5, 1.0, 0.5, 0.5, 1.0, 0.5, 1.0, 1.0, 0.875, 1.0, 0.875, 0.5, 0.875, 0.5, 0.75, 0.5, 0.75, 0.5, 0.875, 0.5, 0.5, 0.5, 0.5, 1.0, 0.375, 1.0, 0.375, 0.5, 0.25, 0.5, 0.125, 0.5, 0.125, 0.5, 0.25, 0.5, 1.0, 0.5, 0.875, 0.5, 0.875, 0.5, 1.0, 0.5, 0.375, 0.5, 0.375, 1.0, 0.25, 1.0, 0.25, 0.5, 0.5, 1.0, 0.625, 1.0, 0.875, 1.0, 1.0, 1.0, 0.125, 1.0, 0.25, 1.0, 0.25, 0.5, 0.125, 0.5, 0.25, 0.5, 0.25, 1.0, 0.125, 1.0, 0.125, 0.5, 0.125, 0.5, 0.0, 0.5, 0.0, 0.5, 0.125, 0.5, 0.625, 0.5, 0.5, 0.5, 0.5, 0.5, 0.625, 0.5, 0.125, 0.5, 0.125, 1.0, 0.0, 1.0, 0.0, 0.5, 0.5, 0.5, 0.375, 0.5, 0.375, 0.5, 0.5, 0.5, 0.625, 0.5, 0.625, 1.0, 0.5, 1.0, 0.5, 0.5, 0.875, 0.5, 0.75, 0.5, 0.75, 0.5, 0.875, 0.5, 0.5, 0.5, 0.5, 1.0, 0.375, 1.0, 0.375, 0.5, 1.0, 0.5, 0.875, 0.5, 0.875, 0.5, 1.0, 0.5, 0.375, 0.5, 0.375, 1.0, 0.25, 1.0, 0.25, 0.5, 0.5, 1.0, 0.625, 1.0, 0.625, 0.5, 0.5, 0.5, 0.625, 1.0, 0.75, 1.0, 0.75, 0.5, 0.625, 0.5, 0.25, 0.5, 0.25, 1.0, 0.125, 1.0, 0.125, 0.5, 0.625, 0.5, 0.5, 0.5, 0.5, 0.5, 0.625, 0.5, 0.125, 0.5, 0.125, 1.0, 0.0, 1.0, 0.0, 0.5, 0.5, 0.5, 0.375, 0.5, 0.375, 0.5, 0.5, 0.5, 0.75, 0.5, 0.75, 1.0, 0.625, 1.0, 0.625, 0.5, 0.375, 0.5, 0.25, 0.5, 0.25, 0.5, 0.375, 0.5, 0.875, 0.5, 0.875, 1.0, 0.75, 1.0, 0.75, 0.5, 0.75, 0.5, 0.625, 0.5, 0.625, 0.5, 0.75, 0.5, 1.0, 0.5, 1.0, 1.0, 0.875, 1.0, 0.875, 0.5, 0.25, 0.5, 0.125, 0.5, 0.125, 0.5, 0.25, 0.5, 0.125, 0.5, 0.0, 0.5, 0.0, 0.5, 0.125, 0.5, 0.625, 0.5, 0.625, 1.0, 0.5, 1.0, 0.5, 0.5, 0.875, 0.5, 0.75, 0.5, 0.75, 0.5, 0.875, 0.5, 0.5, 0.5, 0.5, 1.0, 0.375, 1.0, 0.375, 0.5, 1.0, 0.5, 0.875, 0.5, 0.875, 0.5, 1.0, 0.5, 0.375, 0.5, 0.375, 1.0, 0.25, 1.0, 0.25, 0.5, 0.375, 1.0, 0.5, 1.0, 0.5, 0.5, 0.375, 0.5, 0.75, 0.49, 0.9197, 0.4197, 0.99, 0.25, 0.9197, 0.08029, 0.75, 0.01, 0.5803, 0.08029, 0.51, 0.25, 0.5803, 0.4197, 0.25, 0.5, 0.25, 1.0, 0.125, 1.0, 0.125, 0.5, 0.625, 0.5, 0.5, 0.5, 0.5, 0.5, 0.625, 0.5, 0.125, 0.5, 0.125, 1.0, 0.0, 1.0, 0.0, 0.5, 0.5, 0.5, 0.375, 0.5, 0.375, 0.5, 0.5, 0.5, 0.75, 0.5, 0.75, 1.0, 0.625, 1.0, 0.625, 0.5, 0.25, 0.5, 0.125, 0.5, 0.125, 0.5, 0.25, 0.5, 1.0, 0.5, 1.0, 1.0, 0.875, 1.0, 0.875, 0.5, 0.375, 0.5, 0.25, 0.5, 0.25, 0.5, 0.375, 0.5, 0.75, 0.5, 0.625, 0.5, 0.625, 0.5, 0.75, 0.5, 0.875, 0.5, 0.875, 1.0, 0.75, 1.0, 0.75, 0.5, 0.875, 0.5, 0.875, 1.0, 0.75, 1.0, 0.75, 0.5, 0.125, 0.5, 0.0, 0.5, 0.0, 0.5, 0.125, 0.5, 0.75, 0.5, 0.75, 1.0, 0.625, 1.0, 0.625, 0.5, 0.75, 0.5, 0.625, 0.5, 0.625, 0.5, 0.75, 0.5, 0.375, 0.5, 0.25, 0.5, 0.25, 0.5, 0.375, 0.5, 0.625, 0.5, 0.625, 1.0, 0.5, 1.0, 0.5, 0.5, 1.0, 0.5, 1.0, 1.0, 0.875, 1.0, 0.875, 0.5, 0.875, 0.5, 0.75, 0.5, 0.75, 0.5, 0.875, 0.5, 0.5, 0.5, 0.5, 1.0, 0.375, 1.0, 0.375, 0.5, 0.25, 0.5, 0.125, 0.5, 0.125, 0.5, 0.25, 0.5, 1.0, 0.5, 0.875, 0.5, 0.875, 0.5, 1.0, 0.5, 0.375, 0.5, 0.375, 1.0, 0.25, 1.0, 0.25, 0.5, 0.375, 1.0, 0.5, 1.0, 0.0, 1.0, 0.125, 1.0, 0.0, 1.0, 0.125, 1.0, 0.125, 0.5, 0.0, 0.5, 0.25, 0.5, 0.25, 1.0, 0.125, 1.0, 0.125, 0.5, 0.125, 0.5, 0.0, 0.5, 0.0, 0.5, 0.125, 0.5, 0.625, 0.5, 0.5, 0.5, 0.5, 0.5, 0.625, 0.5, 0.125, 0.5, 0.125, 1.0, 0.0, 1.0, 0.0, 0.5, 0.5, 0.5, 0.375, 0.5, 0.375, 0.5, 0.5, 0.5, 0.625, 0.5, 0.625, 1.0, 0.5, 1.0, 0.5, 0.5, 0.875, 0.5, 0.75, 0.5, 0.75, 0.5, 0.875, 0.5, 0.5, 0.5, 0.5, 1.0, 0.375, 1.0, 0.375, 0.5, 1.0, 0.5, 0.875, 0.5, 0.875, 0.5, 1.0, 0.5, 0.375, 0.5, 0.375, 1.0, 0.25, 1.0, 0.25, 0.5, 0.25, 1.0, 0.375, 1.0, 0.375, 0.5, 0.25, 0.5, 0.5, 1.0, 0.625, 1.0, 0.625, 0.5, 0.5, 0.5, 0.25, 0.5, 0.25, 1.0, 0.125, 1.0, 0.125, 0.5, 0.625, 0.5, 0.5, 0.5, 0.5, 0.5, 0.625, 0.5, 0.125, 0.5, 0.125, 1.0, 0.0, 1.0, 0.0, 0.5, 0.5, 0.5, 0.375, 0.5, 0.375, 0.5, 0.5, 0.5, 0.75, 0.5, 0.75, 1.0, 0.625, 1.0, 0.625, 0.5, 0.375, 0.5, 0.25, 0.5, 0.25, 0.5, 0.375, 0.5, 0.875, 0.5, 0.875, 1.0, 0.75, 1.0, 0.75, 0.5, 0.75, 0.5, 0.625, 0.5, 0.625, 0.5, 0.75, 0.5, 1.0, 0.5, 1.0, 1.0, 0.875, 1.0, 0.875, 0.5, 0.25, 0.5, 0.125, 0.5, 0.125, 0.5, 0.25, 0.5, 0.125, 0.5, 0.0, 0.5, 0.0, 0.5, 0.125, 0.5, 0.625, 0.5, 0.625, 1.0, 0.5, 1.0, 0.5, 0.5, 0.875, 0.5, 0.75, 0.5, 0.75, 0.5, 0.875, 0.5, 0.5, 0.5, 0.5, 1.0, 0.375, 1.0, 0.375, 0.5, 1.0, 0.5, 0.875, 0.5, 0.875, 0.5, 1.0, 0.5, 0.375, 0.5, 0.375, 1.0, 0.25, 1.0, 0.25, 0.5, 0.125, 1.0, 0.25, 1.0, 0.25, 0.5, 0.125, 0.5, 0.75, 0.49, 0.9197, 0.4197, 0.99, 0.25, 0.9197, 0.08029, 0.75, 0.01, 0.5803, 0.08029, 0.51, 0.25, 0.5803, 0.4197, 0.25, 0.5, 0.25, 1.0, 0.125, 1.0, 0.125, 0.5, 0.625, 0.5, 0.5, 0.5, 0.5, 0.5, 0.625, 0.5, 0.125, 0.5, 0.125, 1.0, 0.0, 1.0, 0.0, 0.5, 0.5, 0.5, 0.375, 0.5, 0.375, 0.5, 0.5, 0.5, 0.75, 0.5, 0.75, 1.0, 0.625, 1.0, 0.625, 0.5, 0.25, 0.5, 0.125, 0.5, 0.125, 0.5, 0.25, 0.5, 1.0, 0.5, 1.0, 1.0, 0.875, 1.0, 0.875, 0.5, 0.375, 0.5, 0.25, 0.5, 0.25, 0.5, 0.375, 0.5, 0.75, 0.5, 0.625, 0.5, 0.625, 0.5, 0.75, 0.5, 0.875, 0.5, 0.875, 1.0, 0.75, 1.0, 0.75, 0.5, 0.875, 0.5, 0.875, 1.0, 0.75, 1.0, 0.75, 0.5, 0.125, 0.5, 0.0, 0.5, 0.0, 0.5, 0.125, 0.5, 0.75, 0.5, 0.75, 1.0, 0.625, 1.0, 0.625, 0.5, 0.75, 0.5, 0.625, 0.5, 0.625, 0.5, 0.75, 0.5, 0.375, 0.5, 0.25, 0.5, 0.25, 0.5, 0.375, 0.5, 0.625, 0.5, 0.625, 1.0, 0.5, 1.0, 0.5, 0.5, 1.0, 0.5, 1.0, 1.0, 0.875, 1.0, 0.875, 0.5, 0.875, 0.5, 0.75, 0.5, 0.75, 0.5, 0.875, 0.5, 0.5, 0.5, 0.5, 1.0, 0.375, 1.0, 0.375, 0.5, 0.25, 0.5, 0.125, 0.5, 0.125, 0.5, 0.25, 0.5, 1.0, 0.5, 0.875, 0.5, 0.875, 0.5, 1.0, 0.5, 0.375, 0.5, 0.375, 1.0, 0.25, 1.0, 0.25, 0.5, 0.5, 1.0, 0.625, 1.0, 0.875, 1.0, 1.0, 1.0, 0.875, 1.0, 1.0, 1.0, 1.0, 0.5, 0.875, 0.5, 0.25, 0.5, 0.25, 1.0, 0.125, 1.0, 0.125, 0.5, 0.125, 0.5, 0.0, 0.5, 0.0, 0.5, 0.125, 0.5, 0.625, 0.5, 0.5, 0.5, 0.5, 0.5, 0.625, 0.5, 0.125, 0.5, 0.125, 1.0, 0.0, 1.0, 0.0, 0.5, 0.5, 0.5, 0.375, 0.5, 0.375, 0.5, 0.5, 0.5, 0.625, 0.5, 0.625, 1.0, 0.5, 1.0, 0.5, 0.5, 0.875, 0.5, 0.75, 0.5, 0.75, 0.5, 0.875, 0.5, 0.5, 0.5, 0.5, 1.0, 0.375, 1.0, 0.375, 0.5, 1.0, 0.5, 0.875, 0.5, 0.875, 0.5, 1.0, 0.5, 0.375, 0.5, 0.375, 1.0, 0.25, 1.0, 0.25, 0.5, 0.0, 1.0, 0.125, 1.0, 0.125, 0.5, 0.0, 0.5, 0.375, 1.0, 0.5, 1.0, 0.5, 0.5, 0.375, 0.5, 0.25, 0.5, 0.25, 1.0, 0.125, 1.0, 0.125, 0.5, 0.625, 0.5, 0.5, 0.5, 0.5, 0.5, 0.625, 0.5, 0.125, 0.5, 0.125, 1.0, 0.0, 1.0, 0.0, 0.5, 0.5, 0.5, 0.375, 0.5, 0.375, 0.5, 0.5, 0.5, 0.75, 0.5, 0.75, 1.0, 0.625, 1.0, 0.625, 0.5, 0.375, 0.5, 0.25, 0.5, 0.25, 0.5, 0.375, 0.5, 0.875, 0.5, 0.875, 1.0, 0.75, 1.0, 0.75, 0.5, 0.75, 0.5, 0.625, 0.5, 0.625, 0.5, 0.75, 0.5, 1.0, 0.5, 1.0, 1.0, 0.875, 1.0, 0.875, 0.5, 0.25, 0.5, 0.125, 0.5, 0.125, 0.5, 0.25, 0.5, 0.125, 0.5, 0.0, 0.5, 0.0, 0.5, 0.125, 0.5, 0.625, 0.5, 0.625, 1.0, 0.5, 1.0, 0.5, 0.5, 0.875, 0.5, 0.75, 0.5, 0.75, 0.5, 0.875, 0.5, 0.5, 0.5, 0.5, 1.0, 0.375, 1.0, 0.375, 0.5, 1.0, 0.5, 0.875, 0.5, 0.875, 0.5, 1.0, 0.5, 0.375, 0.5, 0.375, 1.0, 0.25, 1.0, 0.25, 0.5, 0.875, 1.0, 1.0, 1.0, 1.0, 0.5, 0.875, 0.5, 0.75, 0.49, 0.9197, 0.4197, 0.99, 0.25, 0.9197, 0.08029, 0.75, 0.01, 0.5803, 0.08029, 0.51, 0.25, 0.5803, 0.4197, 0.25, 0.5, 0.25, 1.0, 0.125, 1.0, 0.125, 0.5, 0.625, 0.5, 0.5, 0.5, 0.5, 0.5, 0.625, 0.5, 0.125, 0.5, 0.125, 1.0, 0.0, 1.0, 0.0, 0.5, 0.5, 0.5, 0.375, 0.5, 0.375, 0.5, 0.5, 0.5, 0.75, 0.5, 0.75, 1.0, 0.625, 1.0, 0.625, 0.5, 0.375, 0.5, 0.25, 0.5, 0.25, 0.5, 0.375, 0.5, 0.875, 0.5, 0.875, 1.0, 0.75, 1.0, 0.75, 0.5, 0.75, 0.5, 0.625, 0.5, 0.625, 0.5, 0.75, 0.5, 1.0, 0.5, 1.0, 1.0, 0.875, 1.0, 0.875, 0.5, 0.25, 0.5, 0.125, 0.5, 0.125, 0.5, 0.25, 0.5, 0.125, 0.5, 0.0, 0.5, 0.0, 0.5, 0.125, 0.5, 0.625, 0.5, 0.625, 1.0, 0.5, 1.0, 0.5, 0.5, 0.875, 0.5, 0.75, 0.5, 0.75, 0.5, 0.875, 0.5, 0.5, 0.5, 0.5, 1.0, 0.375, 1.0, 0.375, 0.5, 1.0, 0.5, 0.875, 0.5, 0.875, 0.5, 1.0, 0.5, 0.375, 0.5, 0.375, 1.0, 0.25, 1.0, 0.25, 0.5, 0.125, 1.0, 0.25, 1.0, 0.25, 0.5, 0.125, 0.5, 0.25, 0.5, 0.25, 1.0, 0.125, 1.0, 0.125, 0.5, 0.625, 0.5, 0.5, 0.5, 0.5, 0.5, 0.625, 0.5, 0.125, 0.5, 0.125, 1.0, 0.0, 1.0, 0.0, 0.5, 0.5, 0.5, 0.375, 0.5, 0.375, 0.5, 0.5, 0.5, 0.75, 0.5, 0.75, 1.0, 0.625, 1.0, 0.625, 0.5, 0.375, 0.5, 0.25, 0.5, 0.25, 0.5, 0.375, 0.5, 0.875, 0.5, 0.875, 1.0, 0.75, 1.0, 0.75, 0.5, 0.75, 0.5, 0.625, 0.5, 0.625, 0.5, 0.75, 0.5, 1.0, 0.5, 1.0, 1.0, 0.875, 1.0, 0.875, 0.5, 0.25, 0.5, 0.125, 0.5, 0.125, 0.5, 0.25, 0.5, 0.125, 0.5, 0.0, 0.5, 0.0, 0.5, 0.125, 0.5, 0.625, 0.5, 0.625, 1.0, 0.5, 1.0, 0.5, 0.5, 0.875, 0.5, 0.75, 0.5, 0.75, 0.5, 0.875, 0.5, 0.5, 0.5, 0.5, 1.0, 0.375, 1.0, 0.375, 0.5, 1.0, 0.5, 0.875, 0.5, 0.875, 0.5, 1.0, 0.5, 0.375, 0.5, 0.375, 1.0, 0.25, 1.0, 0.25, 0.5, 0.25, 1.0, 0.375, 1.0, 0.375, 0.5, 0.25, 0.5, 0.75, 0.49, 0.9197, 0.4197, 0.99, 0.25, 0.9197, 0.08029, 0.75, 0.01, 0.5803, 0.08029, 0.51, 0.25, 0.5803, 0.4197, 0.25, 0.5, 0.25, 1.0, 0.125, 1.0, 0.125, 0.5, 0.625, 0.5, 0.5, 0.5, 0.5, 0.5, 0.625, 0.5, 0.125, 0.5, 0.125, 1.0, 0.0, 1.0, 0.0, 0.5, 0.5, 0.5, 0.375, 0.5, 0.375, 0.5, 0.5, 0.5, 0.125, 0.5, 0.0, 0.5, 0.0, 0.5, 0.125, 0.5, 1.0, 0.5, 1.0, 1.0, 0.875, 1.0, 0.875, 0.5, 0.75, 0.5, 0.625, 0.5, 0.625, 0.5, 0.75, 0.5, 0.375, 0.5, 0.25, 0.5, 0.25, 0.5, 0.375, 0.5, 0.875, 0.5, 0.875, 1.0, 0.75, 1.0, 0.75, 0.5, 0.875, 0.5, 0.75, 0.5, 0.75, 0.5, 0.875, 0.5, 0.75, 0.5, 0.75, 1.0, 0.625, 1.0, 0.625, 0.5, 0.25, 0.5, 0.125, 0.5, 0.125, 0.5, 0.25, 0.5, 1.0, 0.5, 0.875, 0.5, 0.875, 0.5, 1.0, 0.5, 0.625, 0.5, 0.625, 1.0, 0.5, 1.0, 0.5, 0.5, 0.875, 0.5, 0.75, 0.5, 0.75, 0.5, 0.875, 0.5, 0.5, 0.5, 0.5, 1.0, 0.375, 1.0, 0.375, 0.5, 0.75, 0.5, 0.625, 0.5, 0.625, 0.5, 0.75, 0.5, 0.375, 0.5, 0.375, 1.0, 0.25, 1.0, 0.25, 0.5, 0.4197, 0.4197, 0.25, 0.49, 0.08029, 0.4197, 0.01, 0.25, 0.08029, 0.08029, 0.25, 0.01, 0.4197, 0.08029, 0.49, 0.25, 0.375, 0.5, 0.25, 0.5, 0.25, 0.5, 0.375, 0.5, 0.25, 0.5, 0.25, 1.0, 0.125, 1.0, 0.125, 0.5, 1.0, 0.5, 0.875, 0.5, 0.875, 0.5, 1.0, 0.5, 0.75, 0.5, 0.625, 0.5, 0.625, 0.5, 0.75, 0.5, 0.125, 0.5, 0.125, 1.0, 0.0, 1.0, 0.0, 0.5, 0.25, 0.5, 0.125, 0.5, 0.125, 0.5, 0.25, 0.5, 0.125, 0.5, 0.0, 0.5, 0.0, 0.5, 0.125, 0.5, 0.125, 0.5, 0.0, 0.5, 0.0, 0.5, 0.125, 0.5, 0.5, 0.5, 0.375, 0.5, 0.375, 0.5, 0.5, 0.5, 0.25, 0.5, 0.125, 0.5, 0.125, 0.5, 0.25, 0.5, 0.875, 0.5, 0.75, 0.5, 0.75, 0.5, 0.875, 0.5, 0.625, 0.5, 0.5, 0.5, 0.5, 0.5, 0.625, 0.5, 0.375, 0.5, 0.25, 0.5, 0.25, 0.5, 0.375, 0.5, 0.125, 0.5, 0.0, 0.5, 0.0, 0.5, 0.125, 0.5, 1.0, 0.5, 0.875, 0.5, 0.875, 0.5, 1.0, 0.5, 0.75, 0.49, 0.9197, 0.4197, 0.99, 0.25, 0.9197, 0.08029, 0.75, 0.01, 0.5803, 0.08029, 0.51, 0.25, 0.5803, 0.4197, 1.0, 0.5, 0.875, 0.5, 0.875, 0.5, 1.0, 0.5, 0.75, 0.5, 0.625, 0.5, 0.625, 0.5, 0.75, 0.5, 0.5, 0.5, 0.375, 0.5, 0.375, 0.5, 0.5, 0.5, 0.25, 0.5, 0.125, 0.5, 0.125, 0.5, 0.25, 0.5, 0.875, 0.5, 0.75, 0.5, 0.75, 0.5, 0.875, 0.5, 0.625, 0.5, 0.5, 0.5, 0.5, 0.5, 0.625, 0.5, 0.375, 0.5, 0.25, 0.5, 0.25, 0.5, 0.375, 0.5, 0.5, 0.5, 0.375, 0.5, 0.125, 0.5, 0.0, 0.5, 0.375, 0.5, 0.375, 0.5, 0.25, 0.5, 0.125, 0.5, 0.375, 0.5, 0.375, 0.5, 0.375, 0.5, 0.25, 0.5, 0.375, 0.5, 0.5, 0.5, 0.5, 0.5, 0.375, 0.5, 0.5, 0.5, 0.625, 0.5, 0.625, 0.5, 0.5, 0.5, 0.625, 0.5, 0.625, 0.5, 0.75, 0.5, 0.625, 0.5, 0.625, 0.5, 0.625, 0.5, 0.875, 0.5, 0.75, 0.5, 0.625, 0.5, 0.5, 0.5, 1.0, 0.5, 0.875, 0.5, 0.375, 1.0, 0.375, 0.5, 0.25, 0.5, 0.5, 1.0, 0.375, 0.5, 0.375, 1.0, 0.5, 1.0, 0.5, 0.5, 0.375, 0.5, 0.625, 0.5, 0.5, 0.5, 0.5, 1.0, 0.5625, 1.0, 0.75, 0.5, 0.625, 0.5, 0.5625, 1.0, 0.625, 1.0, 0.875, 0.5, 0.75, 0.5, 0.625, 1.0, 0.75, 1.0, 1.0, 0.5, 0.875, 0.5, 0.75, 1.0, 0.875, 1.0, 0.125, 0.5, 0.0, 0.5, 0.875, 1.0, 1.0, 1.0, 0.25, 0.5, 0.25, 1.0, 0.375, 1.0, 0.25, 0.5, 0.125, 1.0, 0.25, 1.0, 0.125, 0.5, 0.0, 1.0, 0.125, 1.0, 0.25, 0.5, 0.125, 0.5, 0.125, 1.0, 0.0, 1.0, 0.125, 1.0, 0.8119, 1.0, 0.8119, 1.0, 0.125, 1.0, 0.25, 1.0, 0.75, 1.0, 0.8119, 1.0, 0.25, 1.0, 0.375, 1.0, 0.6943, 1.0, 0.75, 1.0, 0.4197, 0.4197, 0.25, 0.49, 0.08029, 0.4197, 0.01, 0.25, 0.08029, 0.08029, 0.25, 0.01, 0.4197, 0.08029, 0.49, 0.25, 0.25, 1.0, 0.375, 1.0, 0.375, 1.0, 0.25, 1.0, 0.5, 1.0, 0.625, 1.0, 0.625, 1.0, 0.5, 1.0, 0.75, 1.0, 0.875, 1.0, 0.875, 1.0, 0.75, 1.0, 0.125, 1.0, 0.25, 1.0, 0.25, 1.0, 0.125, 1.0, 0.375, 1.0, 0.5, 1.0, 0.5, 1.0, 0.375, 1.0, 0.625, 1.0, 0.75, 1.0, 0.75, 1.0, 0.625, 1.0, 0.875, 1.0, 1.0, 1.0, 1.0, 1.0, 0.875, 1.0, 0.625, 1.0, 0.75, 1.0, 0.75, 0.5, 0.6943, 0.5, 0.75, 1.0, 0.875, 1.0, 0.8119, 0.5, 0.75, 0.5, 0.5, 1.0, 0.625, 1.0, 0.6943, 0.5, 0.625, 0.5, 0.375, 1.0, 0.5, 1.0, 0.625, 0.5, 0.5, 0.5, 0.875, 1.0, 1.0, 1.0, 0.875, 0.5, 0.8119, 0.5, 0.0, 1.0, 0.125, 1.0, 1.0, 0.5, 0.875, 0.5, 0.375, 1.0, 0.5, 1.0, 0.5, 0.5, 0.375, 0.5, 0.5, 1.0, 0.625, 1.0, 0.625, 0.5, 0.5, 0.5, 0.625, 1.0, 0.75, 1.0, 0.75, 0.5, 0.625, 0.5, 0.75, 1.0, 0.875, 1.0, 0.875, 0.5, 0.75, 0.5, 0.875, 1.0, 1.0, 1.0, 1.0, 0.5, 0.875, 0.5, 0.0, 1.0, 0.125, 1.0, 0.125, 0.5, 0.0, 0.5, 0.125, 1.0, 0.25, 1.0, 0.25, 0.5, 0.125, 0.5, 0.25, 1.0, 0.375, 1.0, 0.375, 0.5, 0.25, 0.5, 0.375, 1.0, 0.5, 1.0, 0.5, 0.5, 0.375, 0.5, 0.5, 1.0, 0.625, 1.0, 0.625, 0.5, 0.5, 0.5, 0.625, 1.0, 0.75, 1.0, 0.75, 0.5, 0.625, 0.5, 0.75, 1.0, 0.875, 1.0, 0.875, 0.5, 0.75, 0.5, 0.875, 1.0, 1.0, 1.0, 1.0, 0.5, 0.875, 0.5, 0.0, 1.0, 0.125, 1.0, 0.125, 0.5, 0.0, 0.5, 0.125, 1.0, 0.25, 1.0, 0.25, 0.5, 0.125, 0.5, 0.25, 1.0, 0.375, 1.0, 0.375, 0.5, 0.25, 0.5, 0.375, 1.0, 0.5, 1.0, 0.5, 0.5, 0.375, 0.5, 0.5, 1.0, 0.625, 1.0, 0.625, 0.5, 0.5, 0.5, 0.625, 1.0, 0.75, 1.0, 0.75, 0.5, 0.625, 0.5, 0.75, 1.0, 0.875, 1.0, 0.875, 0.5, 0.75, 0.5, 0.875, 1.0, 1.0, 1.0, 1.0, 0.5, 0.875, 0.5, 0.0, 1.0, 0.125, 1.0, 0.125, 0.5, 0.0, 0.5, 0.125, 1.0, 0.25, 1.0, 0.25, 0.5, 0.125, 0.5, 0.25, 1.0, 0.375, 1.0, 0.375, 0.5, 0.25, 0.5, 0.375, 1.0, 0.5, 1.0, 0.5, 0.5, 0.375, 0.5, 0.5, 1.0, 0.625, 1.0, 0.625, 0.5, 0.5, 0.5, 0.625, 1.0, 0.75, 1.0, 0.75, 0.5, 0.625, 0.5, 0.75, 1.0, 0.875, 1.0, 0.875, 0.5, 0.75, 0.5, 0.875, 1.0, 1.0, 1.0, 1.0, 0.5, 0.875, 0.5, 0.0, 1.0, 0.125, 1.0, 0.125, 0.5, 0.0, 0.5, 0.125, 1.0, 0.25, 1.0, 0.25, 0.5, 0.125, 0.5, 0.25, 1.0, 0.375, 1.0, 0.375, 0.5, 0.25, 0.5, 0.375, 1.0, 0.5, 1.0, 0.5, 0.5, 0.375, 0.5, 0.5, 1.0, 0.625, 1.0, 0.625, 0.5, 0.5, 0.5, 0.625, 1.0, 0.75, 1.0, 0.75, 0.5, 0.625, 0.5, 0.75, 1.0, 0.875, 1.0, 0.875, 0.5, 0.75, 0.5, 0.875, 1.0, 1.0, 1.0, 1.0, 0.5, 0.875, 0.5, 0.0, 1.0, 0.125, 1.0, 0.125, 0.5, 0.0, 0.5, 0.125, 1.0, 0.25, 1.0, 0.25, 0.5, 0.125, 0.5, 0.25, 1.0, 0.375, 1.0, 0.375, 0.5, 0.25, 0.5, 0.375, 1.0, 0.5, 1.0, 0.5, 0.5, 0.375, 0.5, 0.5, 1.0, 0.625, 1.0, 0.625, 0.5, 0.5, 0.5, 0.625, 1.0, 0.75, 1.0, 0.75, 0.5, 0.625, 0.5, 0.75, 1.0, 0.875, 1.0, 0.875, 0.5, 0.75, 0.5, 0.875, 1.0, 1.0, 1.0, 1.0, 0.5, 0.875, 0.5, 0.0, 1.0, 0.125, 1.0, 0.125, 0.5, 0.0, 0.5, 0.125, 1.0, 0.25, 1.0, 0.25, 0.5, 0.125, 0.5, 0.25, 1.0, 0.375, 1.0, 0.375, 0.5, 0.25, 0.5, 0.375, 1.0, 0.5, 1.0, 0.5, 0.5, 0.375, 0.5, 0.5, 1.0, 0.625, 1.0, 0.625, 0.5, 0.5, 0.5, 0.625, 1.0, 0.75, 1.0, 0.75, 0.5, 0.625, 0.5, 0.75, 1.0, 0.875, 1.0, 0.875, 0.5, 0.75, 0.5, 0.875, 1.0, 1.0, 1.0, 1.0, 0.5, 0.875, 0.5, 0.0, 1.0, 0.125, 1.0, 0.125, 0.5, 0.0, 0.5, 0.125, 1.0, 0.25, 1.0, 0.3333, 0.8333, 0.2917, 0.8333, 0.25, 1.0, 0.375, 1.0, 0.375, 0.8333, 0.3333, 0.8333, 0.375, 1.0, 0.5, 1.0, 0.4583, 0.8333, 0.375, 0.8333, 0.5, 1.0, 0.625, 1.0, 0.5417, 1.0, 0.4583, 0.8333, 0.625, 1.0, 0.75, 1.0, 0.5833, 0.67, 0.4434, 0.6934, 0.75, 1.0, 0.875, 1.0, 0.7232, 0.6934, 0.5833, 0.67, 0.875, 1.0, 1.0, 1.0, 0.875, 0.8333, 0.7917, 1.0, 0.0, 1.0, 0.125, 1.0, 0.2917, 0.8333, 0.2083, 0.8333, 0.2917, 0.8333, 0.3333, 0.8333, 0.4167, 0.6667, 0.4583, 0.6667, 0.4583, 0.6667, 0.4167, 0.6667, 0.5, 0.5, 0.625, 0.5, 0.3333, 0.8333, 0.375, 0.8333, 0.375, 0.6667, 0.4167, 0.6667, 0.4167, 0.6667, 0.375, 0.6667, 0.375, 0.5, 0.5, 0.5, 0.375, 0.8333, 0.4583, 0.8333, 0.4167, 0.6667, 0.375, 0.6667, 0.375, 0.6667, 0.4167, 0.6667, 0.375, 0.5, 0.375, 0.5, 0.4583, 0.8333, 0.5417, 1.0, 0.4583, 1.0, 0.4167, 0.6667, 0.4167, 0.6667, 0.4583, 1.0, 0.375, 1.0, 0.375, 0.5, 0.4434, 0.6934, 0.5833, 0.67, 0.4167, 0.34, 0.2619, 0.3869, 0.2619, 0.3869, 0.4167, 0.34, 0.25, 0.01, 0.08029, 0.08029, 0.5833, 0.67, 0.7232, 0.6934, 0.5715, 0.3869, 0.4167, 0.34, 0.4167, 0.34, 0.5715, 0.3869, 0.4197, 0.08029, 0.25, 0.01, 0.7917, 1.0, 0.875, 0.8333, 0.75, 0.6667, 0.7083, 1.0, 0.7083, 1.0, 0.75, 0.6667, 0.625, 0.5, 0.625, 1.0, 0.2083, 0.8333, 0.2917, 0.8333, 0.4583, 0.6667, 0.4167, 0.6667, 0.4167, 0.6667, 0.4583, 0.6667, 0.625, 0.5, 0.625, 0.5, 0.25, 0.01, 0.25, 0.5, 0.08029, 0.08029, 0.4197, 0.08029, 0.375, 0.5, 0.25, 0.01, 0.75, 1.0, 0.625, 0.5, 0.5625, 0.5, 0.25, 1.0, 0.875, 0.5, 0.75, 0.5, 0.125, 1.0, 0.75, 0.5, 0.0, 1.0, 0.5, 0.5, 0.625, 1.0, 0.75, 1.0, 0.375, 1.0, 0.125, 0.5, 0.0, 0.5, 0.25, 0.01, 0.375, 0.5, 0.25, 0.5, 0.4197, 0.08029, 0.5, 0.5, 0.375, 0.5, 0.5625, 0.5, 0.5, 0.5, 0.75, 1.0, 0.875, 1.0, 0.75, 0.5, 0.75, 1.0, 0.875, 1.0, 1.0, 1.0, 0.75, 0.5, 0.125, 1.0, 0.25, 1.0, 0.75, 0.5, 0.25, 1.0, 1.0, 0.5, 0.875, 0.5, 0.75, 0.5, 0.625, 0.5, 0.75, 1.0, 0.5, 1.0, 0.625, 1.0, 0.875, 1.0, 1.0, 1.0, 0.75, 1.0, 0.625, 0.5, 0.625, 1.0, 0.5, 0.5, 0.5, 1.0, 0.625, 1.0, 0.5, 0.5, 0.375, 1.0, 0.5, 1.0, 0.375, 0.5, 0.25, 1.0, 0.375, 1.0, 0.375, 0.5, 0.125, 1.0, 0.25, 1.0, 0.375, 0.5, 0.375, 1.0, 0.125, 1.0, 0.25, 0.5, 0.375, 1.0, 0.375, 0.5, 0.25, 0.5, 0.125, 1.0, 0.25, 1.0, 0.25, 0.5, 0.375, 1.0, 0.125, 1.0, 0.25, 0.5, 0.25, 1.0, 0.375, 1.0, 0.125, 0.5, 0.125, 1.0, 0.25, 1.0, 0.125, 0.5, 0.375, 1.0, 0.125, 1.0, 0.125, 0.5, 0.25, 1.0, 0.375, 1.0, 0.0, 0.5, 0.125, 1.0, 0.25, 1.0, 0.0, 0.5, 0.0, 1.0, 0.125, 1.0, 1.0, 0.5, 0.875, 1.0, 1.0, 1.0, 0.875, 1.0, 1.0, 0.5, 0.75, 1.0, 0.875, 0.5, 0.625, 1.0, 0.75, 1.0, 0.875, 0.5, 0.875, 1.0, 0.625, 1.0, 0.875, 0.5, 0.75, 1.0, 0.875, 1.0, 0.75, 0.5, 0.625, 1.0, 0.75, 1.0, 0.75, 0.5, 0.875, 1.0, 0.625, 1.0, 0.75, 0.5, 0.75, 1.0, 0.875, 1.0, 0.625, 0.5, 0.625, 1.0, 0.75, 1.0, 0.625, 0.5, 0.875, 1.0, 0.625, 1.0, 0.625, 0.5, 0.75, 1.0, 0.875, 1.0, 0.5, 0.5, 0.375, 0.5, 0.375, 1.0, 0.25, 0.5, 0.25, 1.0, 0.375, 1.0, 0.25, 0.5, 0.125, 0.5, 0.25, 1.0, 0.125, 0.5, 0.0, 0.5, 0.25, 1.0, 0.625, 0.5, 0.5, 0.5, 0.625, 1.0, 0.875, 0.5, 0.75, 0.5, 0.75, 1.0, 0.75, 0.5, 0.625, 0.5, 0.75, 1.0, 1.0, 0.5, 0.875, 0.5, 0.75, 1.0, 1.0, 0.5, 0.875, 1.0, 1.0, 1.0, 0.75, 0.5, 0.875, 1.0, 0.875, 0.5, 0.75, 0.5, 0.0, 0.0, 0.0, 0.0, 0.75, 0.5, 0.0, 0.0, 0.0, 0.0, 0.6888, 0.5, 0.625, 1.0, 0.6943, 1.0, 0.625, 0.5, 0.5, 1.0, 0.625, 1.0, 1.0, 0.5, 0.875, 0.5, 0.875, 1.0, 0.75, 0.5, 0.8119, 1.0, 0.875, 1.0, 0.75, 0.5, 0.6888, 0.5, 0.0, 0.0, 0.6888, 0.5, 0.625, 0.5, 0.625, 1.0, 0.625, 0.5, 0.5, 0.5, 0.5, 1.0])
me_cylinder_002.materials.append(mat_material_004)
me_cylinder_002.update()
me_cube_001 = bpy.data.meshes.new('Cube.001')
me_cube_001.from_pydata([(-1.0, -1.0, -1.0), (-1.0, 1.0, -1.0), (-1.0, 1.0, 1.0), (1.0, -1.0, -1.0), (1.0, 1.0, -1.0), (1.0, 1.0, 1.0)], [], [(1, 2, 5, 4), (1, 4, 3, 0)])
_uv = me_cube_001.uv_layers.new(name='UVMap')
_uv.uv.foreach_set('vector', [0.375, 0.25, 0.625, 0.25, 0.625, 0.5, 0.375, 0.5, 0.125, 0.5, 0.375, 0.5, 0.375, 0.75, 0.125, 0.75])
me_cube_001.materials.append(mat_material_003)
me_cube_001.update()
me_plane = bpy.data.meshes.new('Plane')
me_plane.from_pydata([(-1.0, -1.0, 0.0), (1.0, -1.0, 0.0), (-1.0, 1.0, 0.0), (1.0, 1.0, 0.0)], [], [(0, 1, 3, 2)])
_uv = me_plane.uv_layers.new(name='UVMap')
_uv.uv.foreach_set('vector', [0.0, 0.0, 1.0, 0.0, 1.0, 1.0, 0.0, 1.0])
me_plane.materials.append(mat_material_001)
me_plane.update()
me_plane_001 = bpy.data.meshes.new('Plane.001')
me_plane_001.from_pydata([(-1.0, -1.0, 0.0), (1.0, -1.0, 0.0), (-1.0, 1.0, 0.0), (1.0, 1.0, 0.0)], [], [(0, 1, 3, 2)])
_uv = me_plane_001.uv_layers.new(name='UVMap')
_uv.uv.foreach_set('vector', [0.0, 0.0, 1.0, 0.0, 1.0, 1.0, 0.0, 1.0])
me_plane_001.materials.append(mat_material_002)
me_plane_001.update()

# ---- objects
ob_empty = bpy.data.objects.new('Empty', None)
ob_empty_001 = bpy.data.objects.new('Empty.001', None)
ob_cylinder = bpy.data.objects.new('Cylinder', me_cylinder_002)
ob_eje_de_simetria = bpy.data.objects.new('eje de simetria', None)
ob_cube = bpy.data.objects.new('Cube', me_cube_001)
ob_camera = bpy.data.objects.new('Camera', cam_camera_001)
ob_plane = bpy.data.objects.new('Plane', me_plane)
ob_plane_001 = bpy.data.objects.new('Plane.001', me_plane_001)

# ---- transforms, parenting, visibility, modifiers, constraints
ob_empty.location = (0.02214, 0.0, 0.0)
ob_empty.rotation_euler = (1.571, -0.0, -0.0)
ob_empty.empty_display_type = 'IMAGE'
ob_empty.empty_display_size = 5.0
ob_empty_001.location = (0.0, 0.0, 0.0)
ob_empty_001.rotation_euler = (1.571, -0.0, 1.571)
ob_empty_001.empty_display_type = 'IMAGE'
ob_empty_001.empty_display_size = 5.0
ob_cylinder.location = (0.0, 0.0, 0.0)
_m = ob_cylinder.modifiers.new('Mirror', 'MIRROR')
_m.use_clip = True
_m.mirror_object = ob_eje_de_simetria
_m = ob_cylinder.modifiers.new('EdgeSplit', 'EDGE_SPLIT')
_m.use_edge_angle = False
_m = ob_cylinder.modifiers.new('Solidify', 'SOLIDIFY')
_m.thickness = 0.03
_m.offset = -0.1973
_m = ob_cylinder.modifiers.new('Bevel', 'BEVEL')
_m.width = 0.2
_m.width_pct = 0.2
_m.segments = 2
_m = ob_cylinder.modifiers.new('Subdivision', 'SUBSURF')
_m.levels = 2
ob_eje_de_simetria.location = (0.0, 0.0, 0.0)
ob_cube.location = (4.7e-16, 0.6467, 2.116)
ob_cube.scale = (4.605, 4.605, 4.605)
_m = ob_cube.modifiers.new('Bevel', 'BEVEL')
_m.width = 0.33
_m.width_pct = 0.33
_m.segments = 9
ob_camera.location = (-0.09774, -19.71, -0.335)
ob_camera.rotation_euler = (1.571, -0.0, -0.0)
ob_plane.location = (4.346, -2.032, 0.0)
ob_plane.rotation_euler = (4.916e-05, 1.568, -0.4409)
ob_plane.scale = (2.172, 2.172, 2.172)
ob_plane_001.location = (-4.064, 1.891, 0.0)
ob_plane_001.rotation_euler = (4.916e-05, 1.568, -0.4409)
ob_plane_001.scale = (2.172, 2.172, 2.172)

# ---- collection membership
col_collection.objects.link(ob_empty)
col_collection.objects.link(ob_empty_001)
col_collection.objects.link(ob_cylinder)
col_collection.objects.link(ob_eje_de_simetria)
col_collection.objects.link(ob_cube)
col_collection.objects.link(ob_camera)
col_collection.objects.link(ob_plane)
col_collection.objects.link(ob_plane_001)

# ---- scene / render settings (as saved in the file)
scene.camera = ob_camera
scene.frame_start = 1; scene.frame_end = 250; scene.frame_set(1)
scene.render.engine = 'CYCLES'
scene.cycles.sampling_pattern = 'TABULATED_SOBOL'
scene.cycles.use_light_tree = False
scene.view_settings.view_transform = 'Filmic'
bpy.context.view_layer.update()
